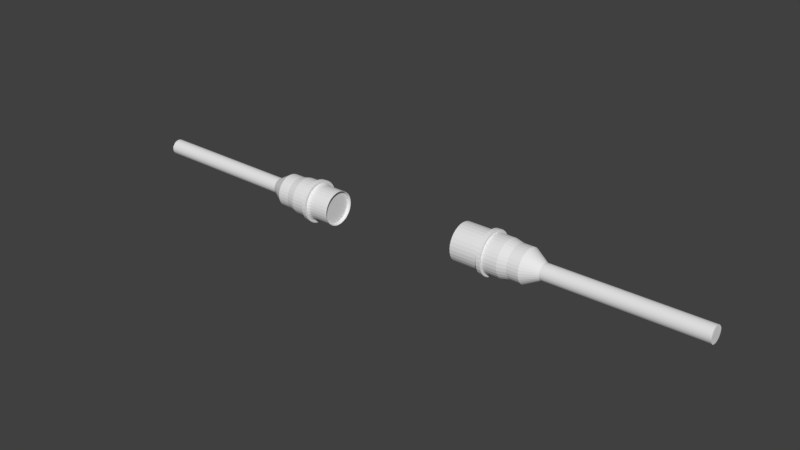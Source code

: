 # Source: powercord.blend  (saved by Blender 2.79.0; exported with 4.5.12 LTS)
import bpy
from mathutils import Matrix  # noqa: F401  (used for matrix-valued properties, if any)

bpy.ops.wm.read_factory_settings(use_empty=True)
scene = bpy.context.scene
scene.name = 'Scene'

# ---- collections
col_collection_1 = bpy.data.collections.new('Collection 1'); scene.collection.children.link(col_collection_1)

# ---- world
world_world = bpy.data.worlds.new('World'); scene.world = world_world
world_world.color = (0.05088, 0.05088, 0.05088)
world_world.use_sun_shadow = False
world_world.sun_shadow_jitter_overblur = 0.0
world_world.cycles.sampling_method = 'MANUAL'

# ---- meshes
me_cylinder_006 = bpy.data.meshes.new('Cylinder.006')
me_cylinder_006.from_pydata([(46.67, 15.09, 1.811), (27.81, 15.29, 1.698), (46.66, 14.97, 2.999), (27.8, 15.17, 2.929), (46.65, 14.62, 4.142), (27.79, 14.81, 4.113), (46.64, 14.06, 5.195), (27.78, 14.23, 5.204), (46.64, 13.3, 6.118), (27.77, 13.44, 6.16), (46.63, 12.38, 6.876), (27.77, 12.49, 6.945), (46.63, 11.32, 7.439), (27.76, 11.4, 7.528), (46.62, 10.18, 7.786), (27.76, 10.21, 7.888), (46.62, 8.993, 7.903), (27.76, 8.982, 8.009), (46.62, 7.805, 7.786), (27.76, 7.75, 7.888), (46.63, 6.662, 7.439), (27.76, 6.566, 7.528), (46.63, 5.608, 6.876), (27.77, 5.475, 6.945), (46.64, 4.685, 6.118), (27.77, 4.519, 6.16), (46.64, 3.927, 5.195), (27.78, 3.734, 5.204), (46.65, 3.364, 4.142), (27.79, 3.151, 4.113), (46.66, 3.018, 2.999), (27.8, 2.792, 2.929), (46.67, 2.901, 1.811), (27.81, 2.67, 1.698), (46.68, 3.018, 0.622), (27.82, 2.792, 0.4666), (46.69, 3.364, -0.5208), (27.83, 3.151, -0.7173), (46.7, 3.927, -1.574), (27.84, 3.734, -1.808), (46.71, 4.685, -2.497), (27.85, 4.519, -2.765), (46.71, 5.608, -3.255), (27.85, 5.475, -3.55), (46.72, 6.662, -3.818), (27.86, 6.566, -4.133), (46.72, 7.805, -4.165), (27.86, 7.75, -4.492), (46.72, 8.993, -4.282), (27.86, 8.982, -4.613), (46.72, 10.18, -4.165), (27.86, 10.21, -4.492), (46.72, 11.32, -3.818), (27.86, 11.4, -4.133), (46.71, 12.38, -3.255), (27.85, 12.49, -3.55), (46.71, 13.3, -2.497), (27.85, 13.44, -2.765), (46.7, 14.06, -1.574), (27.84, 14.23, -1.808), (46.69, 14.62, -0.5208), (27.83, 14.81, -0.7173), (46.68, 14.97, 0.622), (27.82, 15.17, 0.4666), (50.94, 15.09, 1.846), (50.93, 14.97, 3.034), (50.92, 14.62, 4.177), (50.91, 14.06, 5.23), (50.9, 13.3, 6.154), (50.9, 12.38, 6.911), (50.89, 11.32, 7.474), (50.89, 10.18, 7.821), (50.89, 8.993, 7.938), (50.89, 7.805, 7.821), (50.89, 6.662, 7.474), (50.9, 5.608, 6.911), (50.9, 4.685, 6.154), (50.91, 3.927, 5.23), (50.92, 3.364, 4.177), (50.93, 3.018, 3.034), (50.94, 2.901, 1.846), (50.95, 3.018, 0.6571), (50.96, 3.364, -0.4858), (50.96, 3.927, -1.539), (50.97, 4.685, -2.462), (50.98, 5.608, -3.22), (50.98, 6.662, -3.783), (50.99, 7.805, -4.13), (50.99, 8.993, -4.247), (50.99, 10.18, -4.13), (50.98, 11.32, -3.783), (50.98, 12.38, -3.22), (50.97, 13.3, -2.462), (50.96, 14.06, -1.539), (50.96, 14.62, -0.4858), (50.95, 14.97, 0.6571), (43.49, 15.81, 1.775), (37.85, 15.81, 1.738), (37.84, 15.68, 3.069), (43.48, 15.68, 3.106), (37.83, 15.29, 4.348), (43.47, 15.29, 4.385), (37.82, 14.66, 5.527), (43.46, 14.66, 5.564), (37.81, 13.82, 6.561), (43.45, 13.82, 6.598), (37.81, 12.78, 7.409), (43.45, 12.78, 7.446), (37.8, 11.6, 8.039), (43.44, 11.6, 8.076), (37.8, 10.32, 8.427), (43.44, 10.32, 8.464), (37.8, 8.993, 8.558), (43.44, 8.993, 8.595), (37.8, 7.663, 8.427), (43.44, 7.663, 8.464), (37.8, 6.383, 8.039), (43.44, 6.383, 8.076), (37.81, 5.204, 7.409), (43.45, 5.204, 7.446), (37.81, 4.171, 6.561), (43.45, 4.171, 6.598), (37.82, 3.322, 5.527), (43.46, 3.322, 5.564), (37.83, 2.692, 4.348), (43.47, 2.692, 4.385), (37.84, 2.304, 3.069), (43.48, 2.304, 3.106), (37.85, 2.173, 1.738), (43.49, 2.173, 1.775), (37.86, 2.304, 0.4077), (43.5, 2.304, 0.445), (37.88, 2.692, -0.8717), (43.51, 2.692, -0.8343), (37.88, 3.322, -2.051), (43.52, 3.322, -2.013), (37.89, 4.171, -3.084), (43.53, 4.171, -3.047), (37.9, 5.204, -3.932), (43.54, 5.204, -3.895), (37.91, 6.383, -4.563), (43.54, 6.383, -4.525), (37.91, 7.663, -4.951), (43.55, 7.663, -4.913), (37.91, 8.993, -5.082), (43.55, 8.993, -5.044), (37.91, 10.32, -4.951), (43.55, 10.32, -4.913), (37.91, 11.6, -4.563), (43.54, 11.6, -4.525), (37.9, 12.78, -3.932), (43.54, 12.78, -3.895), (37.89, 13.82, -3.084), (43.53, 13.82, -3.047), (37.88, 14.66, -2.051), (43.52, 14.66, -2.013), (37.88, 15.29, -0.8717), (43.51, 15.29, -0.8343), (37.86, 15.68, 0.4077), (43.5, 15.68, 0.445), (36.58, 15.81, 1.734), (36.56, 15.68, 3.064), (36.55, 15.29, 4.344), (36.54, 14.66, 5.523), (36.54, 13.82, 6.556), (36.53, 12.78, 7.404), (36.52, 11.6, 8.034), (36.52, 10.32, 8.423), (36.52, 8.993, 8.554), (36.52, 7.663, 8.423), (36.52, 6.383, 8.034), (36.53, 5.204, 7.404), (36.54, 4.171, 6.556), (36.54, 3.322, 5.523), (36.55, 2.692, 4.344), (36.56, 2.304, 3.064), (36.58, 2.173, 1.734), (36.59, 2.304, 0.4033), (36.6, 2.692, -0.8761), (36.61, 3.322, -2.055), (36.62, 4.171, -3.089), (36.62, 5.204, -3.937), (36.63, 6.383, -4.567), (36.63, 7.663, -4.955), (36.63, 8.993, -5.086), (36.63, 10.32, -4.955), (36.63, 11.6, -4.567), (36.62, 12.78, -3.937), (36.62, 13.82, -3.089), (36.61, 14.66, -2.055), (36.6, 15.29, -0.8761), (36.59, 15.68, 0.4033), (38.26, 15.81, 1.741), (38.25, 15.68, 3.072), (38.24, 15.29, 4.351), (38.23, 14.66, 5.53), (38.22, 13.82, 6.564), (38.21, 12.78, 7.412), (38.21, 11.6, 8.042), (38.21, 10.32, 8.43), (38.2, 8.993, 8.561), (38.21, 7.663, 8.43), (38.21, 6.383, 8.042), (38.21, 5.204, 7.412), (38.22, 4.171, 6.564), (38.23, 3.322, 5.53), (38.24, 2.692, 4.351), (38.25, 2.304, 3.072), (38.26, 2.173, 1.741), (38.27, 2.304, 0.411), (38.28, 2.692, -0.8684), (38.29, 3.322, -2.047), (38.3, 4.171, -3.081), (38.31, 5.204, -3.929), (38.31, 6.383, -4.559), (38.32, 7.663, -4.947), (38.32, 8.993, -5.078), (38.32, 10.32, -4.947), (38.31, 11.6, -4.559), (38.31, 12.78, -3.929), (38.3, 13.82, -3.081), (38.29, 14.66, -2.047), (38.28, 15.29, -0.8683), (38.27, 15.68, 0.411), (35.85, 15.3, 1.731), (35.84, 15.18, 2.962), (35.83, 14.82, 4.146), (35.83, 14.24, 5.237), (35.82, 13.46, 6.194), (35.81, 12.5, 6.978), (35.81, 11.41, 7.562), (35.8, 10.22, 7.921), (35.8, 8.993, 8.042), (35.8, 7.761, 7.921), (35.81, 6.578, 7.562), (35.81, 5.486, 6.978), (35.82, 4.53, 6.194), (35.83, 3.745, 5.237), (35.83, 3.162, 4.146), (35.84, 2.803, 2.962), (35.85, 2.682, 1.731), (35.86, 2.803, 0.4998), (35.87, 3.162, -0.684), (35.88, 3.745, -1.775), (35.89, 4.53, -2.731), (35.9, 5.486, -3.516), (35.9, 6.578, -4.1), (35.91, 7.761, -4.459), (35.91, 8.993, -4.58), (35.91, 10.22, -4.459), (35.9, 11.41, -4.1), (35.9, 12.5, -3.516), (35.89, 13.46, -2.731), (35.88, 14.24, -1.775), (35.87, 14.82, -0.684), (35.86, 15.18, 0.4999), (36.47, 16.66, 3.258), (37.93, 16.66, 3.263), (36.46, 16.21, 4.724), (37.92, 16.21, 4.729), (36.45, 15.49, 6.075), (37.91, 15.49, 6.08), (36.44, 14.52, 7.26), (37.9, 14.52, 7.265), (36.43, 13.34, 8.232), (37.89, 13.34, 8.237), (36.42, 11.98, 8.954), (37.89, 11.98, 8.959), (36.42, 10.52, 9.399), (37.88, 10.52, 9.404), (36.42, 8.993, 9.549), (37.88, 8.993, 9.554), (36.42, 7.468, 9.399), (37.88, 7.468, 9.404), (36.42, 6.002, 8.954), (37.89, 6.002, 8.959), (36.43, 4.651, 8.232), (37.89, 4.651, 8.237), (36.44, 3.467, 7.26), (37.9, 3.467, 7.265), (36.45, 2.495, 6.075), (37.91, 2.495, 6.08), (36.46, 1.773, 4.724), (37.92, 1.773, 4.729), (36.47, 1.328, 3.258), (37.93, 1.328, 3.263), (36.48, 1.178, 1.733), (37.95, 1.178, 1.738), (36.49, 1.328, 0.2087), (37.96, 1.328, 0.2138), (36.51, 1.773, -1.257), (37.97, 1.773, -1.252), (36.52, 2.495, -2.609), (37.98, 2.495, -2.603), (36.53, 3.467, -3.793), (37.99, 3.467, -3.788), (36.54, 4.651, -4.765), (38.0, 4.651, -4.76), (36.54, 6.002, -5.487), (38.01, 6.002, -5.482), (36.55, 7.468, -5.932), (38.01, 7.468, -5.927), (36.55, 8.993, -6.082), (38.01, 8.993, -6.077), (36.55, 10.52, -5.932), (38.01, 10.52, -5.927), (36.54, 11.98, -5.487), (38.01, 11.98, -5.482), (36.54, 13.34, -4.765), (38.0, 13.34, -4.76), (36.53, 14.52, -3.793), (37.99, 14.52, -3.788), (36.52, 15.49, -2.609), (37.98, 15.49, -2.603), (36.51, 16.21, -1.257), (37.97, 16.21, -1.252), (36.49, 16.66, 0.2088), (37.96, 16.66, 0.2138), (37.95, 16.81, 1.738), (36.48, 16.81, 1.733), (56.41, 11.92, 1.828), (56.4, 11.86, 2.398), (56.4, 11.69, 2.947), (56.39, 11.42, 3.452), (56.39, 11.06, 3.895), (56.39, 10.62, 4.259), (56.38, 10.11, 4.529), (56.38, 9.564, 4.695), (56.38, 8.993, 4.751), (56.38, 8.423, 4.695), (56.38, 7.874, 4.529), (56.39, 7.369, 4.259), (56.39, 6.926, 3.895), (56.39, 6.562, 3.452), (56.4, 6.292, 2.947), (56.4, 6.125, 2.398), (56.41, 6.069, 1.828), (56.41, 6.125, 1.257), (56.42, 6.292, 0.7087), (56.42, 6.562, 0.2031), (56.42, 6.926, -0.2399), (56.43, 7.369, -0.6036), (56.43, 7.874, -0.8737), (56.43, 8.423, -1.04), (56.43, 8.993, -1.096), (56.43, 9.564, -1.04), (56.43, 10.11, -0.8737), (56.43, 10.62, -0.6035), (56.42, 11.06, -0.2399), (56.42, 11.42, 0.2032), (56.42, 11.69, 0.7087), (56.41, 11.86, 1.257), (112.0, 11.92, 2.284), (112.0, 11.86, 2.854), (112.0, 11.69, 3.403), (111.9, 11.42, 3.908), (111.9, 11.06, 4.351), (111.9, 10.62, 4.715), (111.9, 10.11, 4.985), (111.9, 9.564, 5.152), (111.9, 8.993, 5.208), (111.9, 8.423, 5.152), (111.9, 7.874, 4.985), (111.9, 7.369, 4.715), (111.9, 6.926, 4.351), (111.9, 6.562, 3.908), (112.0, 6.292, 3.403), (112.0, 6.125, 2.854), (112.0, 6.069, 2.284), (112.0, 6.125, 1.713), (112.0, 6.292, 1.165), (112.0, 6.562, 0.6595), (112.0, 6.926, 0.2164), (112.0, 7.369, -0.1472), (112.0, 7.874, -0.4174), (112.0, 8.423, -0.5838), (112.0, 8.993, -0.64), (112.0, 9.564, -0.5838), (112.0, 10.11, -0.4174), (112.0, 10.62, -0.1472), (112.0, 11.06, 0.2164), (112.0, 11.42, 0.6595), (112.0, 11.69, 1.165), (112.0, 11.86, 1.714), (28.11, 14.98, 2.834), (28.12, 15.1, 1.652), (28.1, 14.64, 3.971), (28.1, 14.08, 5.019), (28.09, 13.32, 5.937), (28.08, 12.41, 6.691), (28.08, 11.36, 7.251), (28.07, 10.22, 7.596), (28.07, 9.039, 7.712), (28.07, 7.857, 7.596), (28.08, 6.72, 7.251), (28.08, 5.672, 6.691), (28.09, 4.754, 5.937), (28.1, 4.0, 5.019), (28.1, 3.44, 3.971), (28.11, 3.095, 2.834), (28.12, 2.979, 1.652), (28.13, 3.095, 0.4693), (28.14, 3.44, -0.6676), (28.15, 4.0, -1.715), (28.16, 4.754, -2.634), (28.16, 5.672, -3.388), (28.17, 6.72, -3.948), (28.17, 7.857, -4.292), (28.17, 9.039, -4.409), (28.17, 10.22, -4.292), (28.17, 11.36, -3.948), (28.16, 12.41, -3.388), (28.16, 13.32, -2.634), (28.15, 14.08, -1.715), (28.14, 14.64, -0.6676), (28.13, 14.98, 0.4693), (28.99, 14.98, 2.841), (29.0, 15.1, 1.659), (28.98, 14.64, 3.978), (28.97, 14.08, 5.026), (28.96, 13.32, 5.944), (28.96, 12.41, 6.698), (28.95, 11.36, 7.258), (28.95, 10.22, 7.603), (28.95, 9.039, 7.719), (28.95, 7.857, 7.603), (28.95, 6.72, 7.258), (28.96, 5.672, 6.698), (28.96, 4.754, 5.944), (28.97, 4.0, 5.026), (28.98, 3.44, 3.978), (28.99, 3.095, 2.841), (29.0, 2.979, 1.659), (29.01, 3.095, 0.4765), (29.02, 3.44, -0.6605), (29.03, 4.0, -1.708), (29.03, 4.754, -2.627), (29.04, 5.672, -3.38), (29.04, 6.72, -3.94), (29.05, 7.857, -4.285), (29.05, 9.039, -4.402), (29.05, 10.22, -4.285), (29.04, 11.36, -3.94), (29.04, 12.41, -3.38), (29.03, 13.32, -2.627), (29.03, 14.08, -1.708), (29.02, 14.64, -0.6604), (29.01, 14.98, 0.4765), (65.69, 8.423, -0.9641), (74.95, 8.423, -0.888), (84.21, 8.423, -0.8119), (93.47, 8.423, -0.7359), (102.7, 8.423, -0.6598), (102.7, 7.874, -0.4934), (93.47, 7.874, -0.5695), (84.21, 7.874, -0.6456), (74.95, 7.874, -0.7216), (65.69, 7.874, -0.7977), (65.64, 7.874, 4.605), (74.9, 7.874, 4.681), (84.16, 7.874, 4.757), (93.42, 7.874, 4.833), (102.7, 7.874, 4.909), (102.7, 8.423, 5.076), (93.42, 8.423, 5.0), (84.16, 8.423, 4.923), (74.9, 8.423, 4.847), (65.64, 8.423, 4.771), (65.69, 8.993, -1.02), (74.95, 8.993, -0.9442), (84.21, 8.993, -0.8681), (93.47, 8.993, -0.7921), (102.7, 8.993, -0.716), (65.65, 7.369, 4.335), (74.91, 7.369, 4.411), (84.16, 7.369, 4.487), (93.42, 7.369, 4.563), (102.7, 7.369, 4.639), (65.69, 9.564, -0.9641), (74.95, 9.564, -0.888), (84.21, 9.564, -0.8119), (93.47, 9.564, -0.7359), (102.7, 9.564, -0.6598), (65.65, 6.926, 3.971), (74.91, 6.926, 4.047), (84.17, 6.926, 4.123), (93.43, 6.926, 4.199), (102.7, 6.926, 4.275), (65.69, 10.11, -0.7977), (74.95, 10.11, -0.7216), (84.21, 10.11, -0.6456), (93.47, 10.11, -0.5695), (102.7, 10.11, -0.4934), (65.65, 6.562, 3.528), (74.91, 6.562, 3.604), (84.17, 6.562, 3.68), (93.43, 6.562, 3.756), (102.7, 6.562, 3.832), (65.69, 10.62, -0.5275), (74.95, 10.62, -0.4514), (84.2, 10.62, -0.3754), (93.46, 10.62, -0.2993), (102.7, 10.62, -0.2232), (65.66, 6.292, 3.023), (74.92, 6.292, 3.099), (84.18, 6.292, 3.175), (93.43, 6.292, 3.251), (102.7, 6.292, 3.327), (65.66, 11.86, 2.474), (74.92, 11.86, 2.55), (84.18, 11.86, 2.626), (93.44, 11.86, 2.702), (102.7, 11.86, 2.778), (102.7, 11.92, 2.208), (93.44, 11.92, 2.132), (84.18, 11.92, 2.056), (74.93, 11.92, 1.98), (65.67, 11.92, 1.904), (65.68, 11.06, -0.1639), (74.94, 11.06, -0.08779), (84.2, 11.06, -0.01174), (93.46, 11.06, 0.06432), (102.7, 11.06, 0.1404), (65.66, 6.125, 2.474), (74.92, 6.125, 2.55), (84.18, 6.125, 2.626), (93.44, 6.125, 2.702), (102.7, 6.125, 2.778), (65.66, 11.69, 3.023), (74.92, 11.69, 3.099), (84.18, 11.69, 3.175), (93.43, 11.69, 3.251), (102.7, 11.69, 3.327), (65.68, 11.42, 0.2792), (74.94, 11.42, 0.3553), (84.2, 11.42, 0.4313), (93.46, 11.42, 0.5074), (102.7, 11.42, 0.5835), (65.67, 6.069, 1.904), (74.93, 6.069, 1.98), (84.18, 6.069, 2.056), (93.44, 6.069, 2.132), (102.7, 6.069, 2.208), (65.65, 11.42, 3.528), (74.91, 11.42, 3.604), (84.17, 11.42, 3.68), (93.43, 11.42, 3.756), (102.7, 11.42, 3.832), (65.68, 11.69, 0.7847), (74.94, 11.69, 0.8608), (84.19, 11.69, 0.9368), (93.45, 11.69, 1.013), (102.7, 11.69, 1.089), (65.67, 6.125, 1.333), (74.93, 6.125, 1.409), (84.19, 6.125, 1.485), (93.45, 6.125, 1.561), (102.7, 6.125, 1.637), (65.65, 11.06, 3.971), (74.91, 11.06, 4.047), (84.17, 11.06, 4.123), (93.43, 11.06, 4.199), (102.7, 11.06, 4.275), (65.67, 11.86, 1.333), (74.93, 11.86, 1.409), (84.19, 11.86, 1.485), (93.45, 11.86, 1.561), (102.7, 11.86, 1.637), (65.68, 6.292, 0.7847), (74.94, 6.292, 0.8608), (84.19, 6.292, 0.9368), (93.45, 6.292, 1.013), (102.7, 6.292, 1.089), (65.65, 10.62, 4.335), (74.91, 10.62, 4.411), (84.16, 10.62, 4.487), (93.42, 10.62, 4.563), (102.7, 10.62, 4.639), (65.68, 6.562, 0.2792), (74.94, 6.562, 0.3553), (84.2, 6.562, 0.4313), (93.46, 6.562, 0.5074), (102.7, 6.562, 0.5834), (65.64, 10.11, 4.605), (74.9, 10.11, 4.681), (84.16, 10.11, 4.757), (93.42, 10.11, 4.833), (102.7, 10.11, 4.909), (65.68, 6.926, -0.1639), (74.94, 6.926, -0.0878), (84.2, 6.926, -0.01174), (93.46, 6.926, 0.06432), (102.7, 6.926, 0.1404), (65.64, 9.564, 4.771), (74.9, 9.564, 4.847), (84.16, 9.564, 4.923), (93.42, 9.564, 5.0), (102.7, 9.564, 5.076), (65.69, 7.369, -0.5275), (74.95, 7.369, -0.4514), (84.2, 7.369, -0.3754), (93.46, 7.369, -0.2993), (102.7, 7.369, -0.2233), (65.64, 8.993, 4.828), (74.9, 8.993, 4.904), (84.16, 8.993, 4.98), (93.42, 8.993, 5.056), (102.7, 8.993, 5.132)], [], [(224, 1, 3, 225), (225, 3, 5, 226), (226, 5, 7, 227), (227, 7, 9, 228), (228, 9, 11, 229), (229, 11, 13, 230), (230, 13, 15, 231), (231, 15, 17, 232), (232, 17, 19, 233), (233, 19, 21, 234), (234, 21, 23, 235), (235, 23, 25, 236), (236, 25, 27, 237), (237, 27, 29, 238), (238, 29, 31, 239), (239, 31, 33, 240), (240, 33, 35, 241), (241, 35, 37, 242), (242, 37, 39, 243), (243, 39, 41, 244), (244, 41, 43, 245), (245, 43, 45, 246), (246, 45, 47, 247), (247, 47, 49, 248), (248, 49, 51, 249), (249, 51, 53, 250), (250, 53, 55, 251), (251, 55, 57, 252), (252, 57, 59, 253), (253, 59, 61, 254), (11, 9, 388, 389), (254, 61, 63, 255), (255, 63, 1, 224), (26, 28, 78, 77), (75, 76, 332, 331), (44, 46, 87, 86), (0, 2, 65, 64), (62, 0, 64, 95), (18, 20, 74, 73), (36, 38, 83, 82), (54, 56, 92, 91), (10, 12, 70, 69), (28, 30, 79, 78), (46, 48, 88, 87), (2, 4, 66, 65), (20, 22, 75, 74), (38, 40, 84, 83), (56, 58, 93, 92), (12, 14, 71, 70), (30, 32, 80, 79), (48, 50, 89, 88), (4, 6, 67, 66), (22, 24, 76, 75), (40, 42, 85, 84), (58, 60, 94, 93), (14, 16, 72, 71), (32, 34, 81, 80), (50, 52, 90, 89), (6, 8, 68, 67), (24, 26, 77, 76), (42, 44, 86, 85), (60, 62, 95, 94), (16, 18, 73, 72), (34, 36, 82, 81), (52, 54, 91, 90), (8, 10, 69, 68), (62, 159, 96, 0), (223, 158, 97, 192), (60, 157, 159, 62), (222, 156, 158, 223), (58, 155, 157, 60), (221, 154, 156, 222), (56, 153, 155, 58), (220, 152, 154, 221), (54, 151, 153, 56), (219, 150, 152, 220), (52, 149, 151, 54), (218, 148, 150, 219), (50, 147, 149, 52), (217, 146, 148, 218), (48, 145, 147, 50), (216, 144, 146, 217), (46, 143, 145, 48), (215, 142, 144, 216), (44, 141, 143, 46), (214, 140, 142, 215), (42, 139, 141, 44), (213, 138, 140, 214), (40, 137, 139, 42), (212, 136, 138, 213), (38, 135, 137, 40), (211, 134, 136, 212), (36, 133, 135, 38), (210, 132, 134, 211), (34, 131, 133, 36), (209, 130, 132, 210), (32, 129, 131, 34), (208, 128, 130, 209), (30, 127, 129, 32), (207, 126, 128, 208), (28, 125, 127, 30), (206, 124, 126, 207), (26, 123, 125, 28), (205, 122, 124, 206), (24, 121, 123, 26), (204, 120, 122, 205), (22, 119, 121, 24), (203, 118, 120, 204), (20, 117, 119, 22), (202, 116, 118, 203), (18, 115, 117, 20), (201, 114, 116, 202), (16, 113, 115, 18), (200, 112, 114, 201), (14, 111, 113, 16), (199, 110, 112, 200), (12, 109, 111, 14), (198, 108, 110, 199), (10, 107, 109, 12), (197, 106, 108, 198), (8, 105, 107, 10), (196, 104, 106, 197), (6, 103, 105, 8), (195, 102, 104, 196), (4, 101, 103, 6), (194, 100, 102, 195), (2, 99, 101, 4), (193, 98, 100, 194), (0, 96, 99, 2), (192, 97, 98, 193), (186, 187, 308, 306), (160, 161, 256, 319), (187, 188, 310, 308), (161, 162, 258, 256), (140, 138, 297, 299), (114, 112, 271, 273), (188, 189, 312, 310), (162, 163, 260, 258), (189, 190, 314, 312), (163, 164, 262, 260), (142, 140, 299, 301), (116, 114, 273, 275), (190, 191, 316, 314), (164, 165, 264, 262), (191, 160, 319, 316), (165, 166, 266, 264), (144, 142, 301, 303), (118, 116, 275, 277), (166, 167, 268, 266), (167, 168, 270, 268), (146, 144, 303, 305), (120, 118, 277, 279), (168, 169, 272, 270), (169, 170, 274, 272), (148, 146, 305, 307), (122, 120, 279, 281), (170, 171, 276, 274), (171, 172, 278, 276), (150, 148, 307, 309), (124, 122, 281, 283), (98, 97, 318, 257), (172, 173, 280, 278), (96, 192, 193, 99), (99, 193, 194, 101), (101, 194, 195, 103), (103, 195, 196, 105), (105, 196, 197, 107), (107, 197, 198, 109), (109, 198, 199, 111), (111, 199, 200, 113), (113, 200, 201, 115), (115, 201, 202, 117), (117, 202, 203, 119), (119, 203, 204, 121), (121, 204, 205, 123), (123, 205, 206, 125), (125, 206, 207, 127), (127, 207, 208, 129), (129, 208, 209, 131), (131, 209, 210, 133), (133, 210, 211, 135), (135, 211, 212, 137), (137, 212, 213, 139), (139, 213, 214, 141), (141, 214, 215, 143), (143, 215, 216, 145), (145, 216, 217, 147), (147, 217, 218, 149), (149, 218, 219, 151), (151, 219, 220, 153), (153, 220, 221, 155), (155, 221, 222, 157), (157, 222, 223, 159), (159, 223, 192, 96), (191, 255, 224, 160), (190, 254, 255, 191), (189, 253, 254, 190), (188, 252, 253, 189), (187, 251, 252, 188), (186, 250, 251, 187), (185, 249, 250, 186), (184, 248, 249, 185), (183, 247, 248, 184), (182, 246, 247, 183), (181, 245, 246, 182), (180, 244, 245, 181), (179, 243, 244, 180), (178, 242, 243, 179), (177, 241, 242, 178), (176, 240, 241, 177), (175, 239, 240, 176), (174, 238, 239, 175), (173, 237, 238, 174), (172, 236, 237, 173), (171, 235, 236, 172), (170, 234, 235, 171), (169, 233, 234, 170), (168, 232, 233, 169), (167, 231, 232, 168), (166, 230, 231, 167), (165, 229, 230, 166), (164, 228, 229, 165), (163, 227, 228, 164), (162, 226, 227, 163), (161, 225, 226, 162), (160, 224, 225, 161), (317, 316, 319, 318), (315, 314, 316, 317), (313, 312, 314, 315), (311, 310, 312, 313), (309, 308, 310, 311), (307, 306, 308, 309), (305, 304, 306, 307), (303, 302, 304, 305), (301, 300, 302, 303), (299, 298, 300, 301), (297, 296, 298, 299), (295, 294, 296, 297), (293, 292, 294, 295), (291, 290, 292, 293), (289, 288, 290, 291), (287, 286, 288, 289), (285, 284, 286, 287), (283, 282, 284, 285), (281, 280, 282, 283), (279, 278, 280, 281), (277, 276, 278, 279), (275, 274, 276, 277), (273, 272, 274, 275), (271, 270, 272, 273), (269, 268, 270, 271), (267, 266, 268, 269), (265, 264, 266, 267), (263, 262, 264, 265), (261, 260, 262, 263), (259, 258, 260, 261), (257, 256, 258, 259), (318, 319, 256, 257), (112, 110, 269, 271), (138, 136, 295, 297), (185, 186, 306, 304), (184, 185, 304, 302), (110, 108, 267, 269), (136, 134, 293, 295), (183, 184, 302, 300), (182, 183, 300, 298), (108, 106, 265, 267), (134, 132, 291, 293), (97, 158, 317, 318), (181, 182, 298, 296), (180, 181, 296, 294), (106, 104, 263, 265), (132, 130, 289, 291), (158, 156, 315, 317), (179, 180, 294, 292), (178, 179, 292, 290), (104, 102, 261, 263), (130, 128, 287, 289), (156, 154, 313, 315), (177, 178, 290, 288), (176, 177, 288, 286), (102, 100, 259, 261), (128, 126, 285, 287), (154, 152, 311, 313), (175, 176, 286, 284), (174, 175, 284, 282), (100, 98, 257, 259), (126, 124, 283, 285), (152, 150, 309, 311), (173, 174, 282, 280), (453, 452, 375, 374), (89, 90, 346, 345), (76, 77, 333, 332), (90, 91, 347, 346), (77, 78, 334, 333), (64, 65, 321, 320), (91, 92, 348, 347), (78, 79, 335, 334), (65, 66, 322, 321), (92, 93, 349, 348), (79, 80, 336, 335), (66, 67, 323, 322), (93, 94, 350, 349), (80, 81, 337, 336), (67, 68, 324, 323), (94, 95, 351, 350), (81, 82, 338, 337), (68, 69, 325, 324), (95, 64, 320, 351), (82, 83, 339, 338), (69, 70, 326, 325), (83, 84, 340, 339), (70, 71, 327, 326), (84, 85, 341, 340), (71, 72, 328, 327), (85, 86, 342, 341), (72, 73, 329, 328), (86, 87, 343, 342), (73, 74, 330, 329), (87, 88, 344, 343), (74, 75, 331, 330), (88, 89, 345, 344), (352, 353, 354, 355, 356, 357, 358, 359, 360, 361, 362, 363, 364, 365, 366, 367, 368, 369, 370, 371, 372, 373, 374, 375, 376, 377, 378, 379, 380, 381, 382, 383), (463, 462, 362, 361), (452, 472, 376, 375), (462, 477, 363, 362), (472, 482, 377, 376), (477, 487, 364, 363), (482, 492, 378, 377), (487, 497, 365, 364), (492, 502, 379, 378), (497, 507, 366, 365), (513, 512, 353, 352), (502, 522, 380, 379), (507, 527, 367, 366), (512, 532, 354, 353), (522, 537, 381, 380), (527, 542, 368, 367), (532, 547, 355, 354), (537, 552, 382, 381), (542, 557, 369, 368), (547, 562, 356, 355), (552, 567, 383, 382), (557, 572, 370, 369), (562, 577, 357, 356), (567, 513, 352, 383), (572, 582, 371, 370), (577, 587, 358, 357), (582, 592, 372, 371), (587, 597, 359, 358), (592, 602, 373, 372), (597, 607, 360, 359), (602, 453, 374, 373), (607, 463, 361, 360), (392, 391, 423, 424), (29, 27, 397, 398), (47, 45, 406, 407), (3, 1, 385, 384), (1, 63, 415, 385), (21, 19, 393, 394), (39, 37, 402, 403), (57, 55, 411, 412), (13, 11, 389, 390), (31, 29, 398, 399), (49, 47, 407, 408), (5, 3, 384, 386), (23, 21, 394, 395), (41, 39, 403, 404), (59, 57, 412, 413), (15, 13, 390, 391), (33, 31, 399, 400), (51, 49, 408, 409), (7, 5, 386, 387), (25, 23, 395, 396), (43, 41, 404, 405), (61, 59, 413, 414), (17, 15, 391, 392), (35, 33, 400, 401), (53, 51, 409, 410), (9, 7, 387, 388), (27, 25, 396, 397), (45, 43, 405, 406), (63, 61, 414, 415), (19, 17, 392, 393), (37, 35, 401, 402), (55, 53, 410, 411), (416, 417, 447, 446, 445, 444, 443, 442, 441, 440, 439, 438, 437, 436, 435, 434, 433, 432, 431, 430, 429, 428, 427, 426, 425, 424, 423, 422, 421, 420, 419, 418), (406, 405, 437, 438), (393, 392, 424, 425), (407, 406, 438, 439), (394, 393, 425, 426), (408, 407, 439, 440), (395, 394, 426, 427), (409, 408, 440, 441), (396, 395, 427, 428), (410, 409, 441, 442), (397, 396, 428, 429), (411, 410, 442, 443), (398, 397, 429, 430), (384, 385, 417, 416), (412, 411, 443, 444), (399, 398, 430, 431), (386, 384, 416, 418), (413, 412, 444, 445), (400, 399, 431, 432), (387, 386, 418, 419), (414, 413, 445, 446), (401, 400, 432, 433), (388, 387, 419, 420), (415, 414, 446, 447), (402, 401, 433, 434), (389, 388, 420, 421), (385, 415, 447, 417), (403, 402, 434, 435), (390, 389, 421, 422), (404, 403, 435, 436), (391, 390, 422, 423), (405, 404, 436, 437), (328, 329, 467, 603), (603, 467, 466, 604), (604, 466, 465, 605), (605, 465, 464, 606), (606, 464, 463, 607), (341, 342, 457, 598), (598, 457, 456, 599), (599, 456, 455, 600), (600, 455, 454, 601), (601, 454, 453, 602), (327, 328, 603, 593), (593, 603, 604, 594), (594, 604, 605, 595), (595, 605, 606, 596), (596, 606, 607, 597), (340, 341, 598, 588), (588, 598, 599, 589), (589, 599, 600, 590), (590, 600, 601, 591), (591, 601, 602, 592), (326, 327, 593, 583), (583, 593, 594, 584), (584, 594, 595, 585), (585, 595, 596, 586), (586, 596, 597, 587), (339, 340, 588, 578), (578, 588, 589, 579), (579, 589, 590, 580), (580, 590, 591, 581), (581, 591, 592, 582), (325, 326, 583, 573), (573, 583, 584, 574), (574, 584, 585, 575), (575, 585, 586, 576), (576, 586, 587, 577), (338, 339, 578, 568), (568, 578, 579, 569), (569, 579, 580, 570), (570, 580, 581, 571), (571, 581, 582, 572), (351, 320, 517, 563), (563, 517, 516, 564), (564, 516, 515, 565), (565, 515, 514, 566), (566, 514, 513, 567), (324, 325, 573, 558), (558, 573, 574, 559), (559, 574, 575, 560), (560, 575, 576, 561), (561, 576, 577, 562), (337, 338, 568, 553), (553, 568, 569, 554), (554, 569, 570, 555), (555, 570, 571, 556), (556, 571, 572, 557), (350, 351, 563, 548), (548, 563, 564, 549), (549, 564, 565, 550), (550, 565, 566, 551), (551, 566, 567, 552), (323, 324, 558, 543), (543, 558, 559, 544), (544, 559, 560, 545), (545, 560, 561, 546), (546, 561, 562, 547), (336, 337, 553, 538), (538, 553, 554, 539), (539, 554, 555, 540), (540, 555, 556, 541), (541, 556, 557, 542), (349, 350, 548, 533), (533, 548, 549, 534), (534, 549, 550, 535), (535, 550, 551, 536), (536, 551, 552, 537), (322, 323, 543, 528), (528, 543, 544, 529), (529, 544, 545, 530), (530, 545, 546, 531), (531, 546, 547, 532), (335, 336, 538, 523), (523, 538, 539, 524), (524, 539, 540, 525), (525, 540, 541, 526), (526, 541, 542, 527), (348, 349, 533, 518), (518, 533, 534, 519), (519, 534, 535, 520), (520, 535, 536, 521), (521, 536, 537, 522), (321, 322, 528, 508), (508, 528, 529, 509), (509, 529, 530, 510), (510, 530, 531, 511), (511, 531, 532, 512), (334, 335, 523, 503), (503, 523, 524, 504), (504, 524, 525, 505), (505, 525, 526, 506), (506, 526, 527, 507), (347, 348, 518, 498), (498, 518, 519, 499), (499, 519, 520, 500), (500, 520, 521, 501), (501, 521, 522, 502), (320, 321, 508, 517), (517, 508, 509, 516), (516, 509, 510, 515), (515, 510, 511, 514), (514, 511, 512, 513), (333, 334, 503, 493), (493, 503, 504, 494), (494, 504, 505, 495), (495, 505, 506, 496), (496, 506, 507, 497), (346, 347, 498, 488), (488, 498, 499, 489), (489, 499, 500, 490), (490, 500, 501, 491), (491, 501, 502, 492), (332, 333, 493, 483), (483, 493, 494, 484), (484, 494, 495, 485), (485, 495, 496, 486), (486, 496, 497, 487), (345, 346, 488, 478), (478, 488, 489, 479), (479, 489, 490, 480), (480, 490, 491, 481), (481, 491, 492, 482), (331, 332, 483, 473), (473, 483, 484, 474), (474, 484, 485, 475), (475, 485, 486, 476), (476, 486, 487, 477), (344, 345, 478, 468), (468, 478, 479, 469), (469, 479, 480, 470), (470, 480, 481, 471), (471, 481, 482, 472), (330, 331, 473, 458), (458, 473, 474, 459), (459, 474, 475, 460), (460, 475, 476, 461), (461, 476, 477, 462), (343, 344, 468, 448), (448, 468, 469, 449), (449, 469, 470, 450), (450, 470, 471, 451), (451, 471, 472, 452), (329, 330, 458, 467), (467, 458, 459, 466), (466, 459, 460, 465), (465, 460, 461, 464), (464, 461, 462, 463), (342, 343, 448, 457), (457, 448, 449, 456), (456, 449, 450, 455), (455, 450, 451, 454), (454, 451, 452, 453)])
me_cylinder_006.use_remesh_preserve_volume = False
me_cylinder_006.use_remesh_preserve_attributes = False
me_cylinder_006.use_mirror_vertex_groups = False
me_cylinder_006.update()
me_cylinder_005 = bpy.data.meshes.new('Cylinder.005')
me_cylinder_005.from_pydata([(36.61, 12.74, 2.889), (26.58, 12.74, 3.066), (36.62, 12.73, 3.043), (26.58, 12.73, 3.219), (36.62, 12.68, 3.19), (26.59, 12.68, 3.367), (36.63, 12.61, 3.326), (26.59, 12.61, 3.503), (36.63, 12.51, 3.446), (26.59, 12.51, 3.622), (36.63, 12.39, 3.543), (26.6, 12.39, 3.72), (36.63, 12.26, 3.616), (26.6, 12.26, 3.793), (36.64, 12.11, 3.661), (26.6, 12.11, 3.837), (36.64, 11.96, 3.676), (26.6, 11.96, 3.852), (36.64, 11.8, 3.661), (26.6, 11.8, 3.837), (36.63, 11.66, 3.616), (26.6, 11.66, 3.793), (36.63, 11.52, 3.543), (26.6, 11.52, 3.72), (36.63, 11.4, 3.446), (26.59, 11.4, 3.622), (36.63, 11.3, 3.326), (26.59, 11.3, 3.503), (36.62, 11.23, 3.19), (26.59, 11.23, 3.367), (36.62, 11.19, 3.043), (26.58, 11.19, 3.219), (36.61, 11.17, 2.889), (26.58, 11.17, 3.066), (36.61, 11.19, 2.736), (26.57, 11.19, 2.913), (36.61, 11.23, 2.588), (26.57, 11.23, 2.765), (36.6, 11.3, 2.453), (26.56, 11.3, 2.629), (36.6, 11.4, 2.333), (26.56, 11.4, 2.51), (36.6, 11.52, 2.236), (26.56, 11.52, 2.412), (36.59, 11.66, 2.163), (26.56, 11.66, 2.339), (36.59, 11.8, 2.118), (26.56, 11.8, 2.295), (36.59, 11.96, 2.103), (26.56, 11.96, 2.28), (36.59, 12.11, 2.118), (26.56, 12.11, 2.295), (36.59, 12.26, 2.163), (26.56, 12.26, 2.339), (36.6, 12.39, 2.236), (26.56, 12.39, 2.412), (36.6, 12.51, 2.333), (26.56, 12.51, 2.51), (36.6, 12.61, 2.453), (26.56, 12.61, 2.629), (36.61, 12.68, 2.588), (26.57, 12.68, 2.765), (36.61, 12.73, 2.736), (26.57, 12.73, 2.913), (36.61, 6.486, 3.032), (26.58, 6.486, 3.208), (36.62, 6.471, 3.185), (26.58, 6.471, 3.362), (36.62, 6.426, 3.333), (26.59, 6.426, 3.509), (36.63, 6.354, 3.469), (26.59, 6.354, 3.645), (36.63, 6.256, 3.588), (26.59, 6.256, 3.764), (36.63, 6.137, 3.686), (26.6, 6.137, 3.862), (36.63, 6.001, 3.758), (26.6, 6.001, 3.935), (36.64, 5.853, 3.803), (26.6, 5.853, 3.98), (36.64, 5.7, 3.818), (26.6, 5.7, 3.995), (36.64, 5.546, 3.803), (26.6, 5.546, 3.98), (36.63, 5.398, 3.758), (26.6, 5.398, 3.935), (36.63, 5.262, 3.686), (26.6, 5.262, 3.862), (36.63, 5.143, 3.588), (26.59, 5.143, 3.764), (36.63, 5.045, 3.469), (26.59, 5.045, 3.645), (36.62, 4.973, 3.333), (26.59, 4.973, 3.509), (36.62, 4.928, 3.185), (26.58, 4.928, 3.362), (36.61, 4.913, 3.032), (26.58, 4.913, 3.208), (36.61, 4.928, 2.878), (26.57, 4.928, 3.055), (36.61, 4.973, 2.731), (26.57, 4.973, 2.907), (36.6, 5.045, 2.595), (26.56, 5.045, 2.771), (36.6, 5.143, 2.476), (26.56, 5.143, 2.652), (36.6, 5.262, 2.378), (26.56, 5.262, 2.554), (36.59, 5.398, 2.305), (26.56, 5.398, 2.482), (36.59, 5.546, 2.26), (26.56, 5.546, 2.437), (36.59, 5.7, 2.245), (26.56, 5.7, 2.422), (36.59, 5.853, 2.26), (26.56, 5.853, 2.437), (36.59, 6.001, 2.305), (26.56, 6.001, 2.482), (36.6, 6.137, 2.378), (26.56, 6.137, 2.554), (36.6, 6.256, 2.476), (26.56, 6.256, 2.652), (36.6, 6.354, 2.595), (26.56, 6.354, 2.771), (36.61, 6.426, 2.731), (26.57, 6.426, 2.907), (36.61, 6.471, 2.878), (26.57, 6.471, 3.055), (36.61, 9.663, -2.231), (26.58, 9.663, -2.054), (36.62, 9.647, -2.077), (26.58, 9.647, -1.901), (36.62, 9.603, -1.93), (26.59, 9.603, -1.753), (36.63, 9.53, -1.794), (26.59, 9.53, -1.617), (36.63, 9.432, -1.675), (26.59, 9.432, -1.498), (36.63, 9.313, -1.577), (26.6, 9.313, -1.4), (36.63, 9.177, -1.504), (26.6, 9.177, -1.327), (36.64, 9.029, -1.459), (26.6, 9.029, -1.283), (36.64, 8.876, -1.444), (26.6, 8.876, -1.268), (36.64, 8.722, -1.459), (26.6, 8.722, -1.283), (36.63, 8.575, -1.504), (26.6, 8.575, -1.327), (36.63, 8.439, -1.577), (26.6, 8.439, -1.4), (36.63, 8.32, -1.675), (26.59, 8.32, -1.498), (36.63, 8.222, -1.794), (26.59, 8.222, -1.617), (36.62, 8.149, -1.93), (26.59, 8.149, -1.753), (36.62, 8.104, -2.077), (26.58, 8.104, -1.901), (36.61, 8.089, -2.231), (26.58, 8.089, -2.054), (36.61, 8.104, -2.384), (26.57, 8.104, -2.207), (36.61, 8.149, -2.532), (26.57, 8.149, -2.355), (36.6, 8.222, -2.668), (26.56, 8.222, -2.491), (36.6, 8.32, -2.787), (26.56, 8.32, -2.61), (36.6, 8.439, -2.885), (26.56, 8.439, -2.708), (36.59, 8.575, -2.957), (26.56, 8.575, -2.781), (36.59, 8.722, -3.002), (26.56, 8.722, -2.825), (36.59, 8.876, -3.017), (26.56, 8.876, -2.84), (36.59, 9.029, -3.002), (26.56, 9.029, -2.825), (36.59, 9.177, -2.957), (26.56, 9.177, -2.781), (36.6, 9.313, -2.885), (26.56, 9.313, -2.708), (36.6, 9.432, -2.787), (26.56, 9.432, -2.61), (36.6, 9.53, -2.668), (26.56, 9.53, -2.491), (36.61, 9.603, -2.532), (26.57, 9.603, -2.355), (36.61, 9.647, -2.384), (26.57, 9.647, -2.207), (46.67, 15.09, 1.811), (25.7, 15.81, 1.696), (46.66, 14.97, 2.999), (25.69, 15.68, 3.027), (46.65, 14.62, 4.142), (25.68, 15.29, 4.306), (46.64, 14.06, 5.195), (25.67, 14.66, 5.485), (46.64, 13.3, 6.118), (25.66, 13.82, 6.519), (46.63, 12.38, 6.876), (25.65, 12.78, 7.367), (46.63, 11.32, 7.439), (25.65, 11.6, 7.997), (46.62, 10.18, 7.786), (25.64, 10.32, 8.385), (46.62, 8.993, 7.903), (25.64, 8.993, 8.516), (46.62, 7.805, 7.786), (25.64, 7.663, 8.385), (46.63, 6.662, 7.439), (25.65, 6.383, 7.997), (46.63, 5.608, 6.876), (25.65, 5.204, 7.367), (46.64, 4.685, 6.118), (25.66, 4.171, 6.519), (46.64, 3.927, 5.195), (25.67, 3.322, 5.485), (46.65, 3.364, 4.142), (25.68, 2.692, 4.306), (46.66, 3.018, 2.999), (25.69, 2.304, 3.027), (46.67, 2.901, 1.811), (25.7, 2.173, 1.696), (46.68, 3.018, 0.622), (25.71, 2.304, 0.366), (46.69, 3.364, -0.5208), (25.72, 2.692, -0.9134), (46.7, 3.927, -1.574), (25.73, 3.322, -2.092), (46.71, 4.685, -2.497), (25.74, 4.171, -3.126), (46.71, 5.608, -3.255), (25.75, 5.204, -3.974), (46.72, 6.662, -3.818), (25.75, 6.383, -4.604), (46.72, 7.805, -4.165), (25.75, 7.663, -4.992), (46.72, 8.993, -4.282), (25.76, 8.993, -5.123), (46.72, 10.18, -4.165), (25.75, 10.32, -4.992), (46.72, 11.32, -3.818), (25.75, 11.6, -4.604), (46.71, 12.38, -3.255), (25.75, 12.78, -3.974), (46.71, 13.3, -2.497), (25.74, 13.82, -3.126), (46.7, 14.06, -1.574), (25.73, 14.66, -2.092), (46.69, 14.62, -0.5208), (25.72, 15.29, -0.9134), (46.68, 14.97, 0.622), (25.71, 15.68, 0.366), (50.94, 15.09, 1.846), (50.93, 14.97, 3.034), (50.92, 14.62, 4.177), (50.91, 14.06, 5.23), (50.9, 13.3, 6.154), (50.9, 12.38, 6.911), (50.89, 11.32, 7.474), (50.89, 10.18, 7.821), (50.89, 8.993, 7.938), (50.89, 7.805, 7.821), (50.89, 6.662, 7.474), (50.9, 5.608, 6.911), (50.9, 4.685, 6.154), (50.91, 3.927, 5.23), (50.92, 3.364, 4.177), (50.93, 3.018, 3.034), (50.94, 2.901, 1.846), (50.95, 3.018, 0.6571), (50.96, 3.364, -0.4858), (50.96, 3.927, -1.539), (50.97, 4.685, -2.462), (50.98, 5.608, -3.22), (50.98, 6.662, -3.783), (50.99, 7.805, -4.13), (50.99, 8.993, -4.247), (50.99, 10.18, -4.13), (50.98, 11.32, -3.783), (50.98, 12.38, -3.22), (50.97, 13.3, -2.462), (50.96, 14.06, -1.539), (50.96, 14.62, -0.4858), (50.95, 14.97, 0.6571), (43.49, 15.81, 1.775), (37.85, 15.81, 1.738), (37.84, 15.68, 3.069), (43.48, 15.68, 3.106), (37.83, 15.29, 4.348), (43.47, 15.29, 4.385), (37.82, 14.66, 5.527), (43.46, 14.66, 5.564), (37.81, 13.82, 6.561), (43.45, 13.82, 6.598), (37.81, 12.78, 7.409), (43.45, 12.78, 7.446), (37.8, 11.6, 8.039), (43.44, 11.6, 8.076), (37.8, 10.32, 8.427), (43.44, 10.32, 8.464), (37.8, 8.993, 8.558), (43.44, 8.993, 8.595), (37.8, 7.663, 8.427), (43.44, 7.663, 8.464), (37.8, 6.383, 8.039), (43.44, 6.383, 8.076), (37.81, 5.204, 7.409), (43.45, 5.204, 7.446), (37.81, 4.171, 6.561), (43.45, 4.171, 6.598), (37.82, 3.322, 5.527), (43.46, 3.322, 5.564), (37.83, 2.692, 4.348), (43.47, 2.692, 4.385), (37.84, 2.304, 3.069), (43.48, 2.304, 3.106), (37.85, 2.173, 1.738), (43.49, 2.173, 1.775), (37.86, 2.304, 0.4077), (43.5, 2.304, 0.445), (37.88, 2.692, -0.8717), (43.51, 2.692, -0.8343), (37.88, 3.322, -2.051), (43.52, 3.322, -2.013), (37.89, 4.171, -3.084), (43.53, 4.171, -3.047), (37.9, 5.204, -3.932), (43.54, 5.204, -3.895), (37.91, 6.383, -4.563), (43.54, 6.383, -4.525), (37.91, 7.663, -4.951), (43.55, 7.663, -4.913), (37.91, 8.993, -5.082), (43.55, 8.993, -5.044), (37.91, 10.32, -4.951), (43.55, 10.32, -4.913), (37.91, 11.6, -4.563), (43.54, 11.6, -4.525), (37.9, 12.78, -3.932), (43.54, 12.78, -3.895), (37.89, 13.82, -3.084), (43.53, 13.82, -3.047), (37.88, 14.66, -2.051), (43.52, 14.66, -2.013), (37.88, 15.29, -0.8717), (43.51, 15.29, -0.8343), (37.86, 15.68, 0.4077), (43.5, 15.68, 0.445), (36.58, 15.81, 1.734), (36.56, 15.68, 3.064), (36.55, 15.29, 4.344), (36.54, 14.66, 5.523), (36.54, 13.82, 6.556), (36.53, 12.78, 7.404), (36.52, 11.6, 8.034), (36.52, 10.32, 8.423), (36.52, 8.993, 8.554), (36.52, 7.663, 8.423), (36.52, 6.383, 8.034), (36.53, 5.204, 7.404), (36.54, 4.171, 6.556), (36.54, 3.322, 5.523), (36.55, 2.692, 4.344), (36.56, 2.304, 3.064), (36.58, 2.173, 1.734), (36.59, 2.304, 0.4033), (36.6, 2.692, -0.8761), (36.61, 3.322, -2.055), (36.62, 4.171, -3.089), (36.62, 5.204, -3.937), (36.63, 6.383, -4.567), (36.63, 7.663, -4.955), (36.63, 8.993, -5.086), (36.63, 10.32, -4.955), (36.63, 11.6, -4.567), (36.62, 12.78, -3.937), (36.62, 13.82, -3.089), (36.61, 14.66, -2.055), (36.6, 15.29, -0.8761), (36.59, 15.68, 0.4033), (38.26, 15.81, 1.741), (38.25, 15.68, 3.072), (38.24, 15.29, 4.351), (38.23, 14.66, 5.53), (38.22, 13.82, 6.564), (38.21, 12.78, 7.412), (38.21, 11.6, 8.042), (38.21, 10.32, 8.43), (38.2, 8.993, 8.561), (38.21, 7.663, 8.43), (38.21, 6.383, 8.042), (38.21, 5.204, 7.412), (38.22, 4.171, 6.564), (38.23, 3.322, 5.53), (38.24, 2.692, 4.351), (38.25, 2.304, 3.072), (38.26, 2.173, 1.741), (38.27, 2.304, 0.411), (38.28, 2.692, -0.8684), (38.29, 3.322, -2.047), (38.3, 4.171, -3.081), (38.31, 5.204, -3.929), (38.31, 6.383, -4.559), (38.32, 7.663, -4.947), (38.32, 8.993, -5.078), (38.32, 10.32, -4.947), (38.31, 11.6, -4.559), (38.31, 12.78, -3.929), (38.3, 13.82, -3.081), (38.29, 14.66, -2.047), (38.28, 15.29, -0.8683), (38.27, 15.68, 0.411), (36.18, 15.81, 1.732), (36.17, 15.68, 3.063), (36.16, 15.29, 4.342), (36.15, 14.66, 5.521), (36.14, 13.82, 6.555), (36.13, 12.78, 7.403), (36.13, 11.6, 8.033), (36.12, 10.32, 8.421), (36.12, 8.993, 8.552), (36.12, 7.663, 8.421), (36.13, 6.383, 8.033), (36.13, 5.204, 7.403), (36.14, 4.171, 6.555), (36.15, 3.322, 5.521), (36.16, 2.692, 4.342), (36.17, 2.304, 3.063), (36.18, 2.173, 1.732), (36.19, 2.304, 0.4019), (36.2, 2.692, -0.8774), (36.21, 3.322, -2.057), (36.22, 4.171, -3.09), (36.23, 5.204, -3.938), (36.23, 6.383, -4.568), (36.23, 7.663, -4.956), (36.23, 8.993, -5.087), (36.23, 10.32, -4.956), (36.23, 11.6, -4.568), (36.23, 12.78, -3.938), (36.22, 13.82, -3.09), (36.21, 14.66, -2.056), (36.2, 15.29, -0.8774), (36.19, 15.68, 0.4019), (36.47, 16.66, 3.258), (37.93, 16.66, 3.263), (36.46, 16.21, 4.724), (37.92, 16.21, 4.729), (36.45, 15.49, 6.075), (37.91, 15.49, 6.08), (36.44, 14.52, 7.26), (37.9, 14.52, 7.265), (36.43, 13.34, 8.232), (37.89, 13.34, 8.237), (36.42, 11.98, 8.954), (37.89, 11.98, 8.959), (36.42, 10.52, 9.399), (37.88, 10.52, 9.404), (36.42, 8.993, 9.549), (37.88, 8.993, 9.554), (36.42, 7.468, 9.399), (37.88, 7.468, 9.404), (36.42, 6.002, 8.954), (37.89, 6.002, 8.959), (36.43, 4.651, 8.232), (37.89, 4.651, 8.237), (36.44, 3.467, 7.26), (37.9, 3.467, 7.265), (36.45, 2.495, 6.075), (37.91, 2.495, 6.08), (36.46, 1.773, 4.724), (37.92, 1.773, 4.729), (36.47, 1.328, 3.258), (37.93, 1.328, 3.263), (36.48, 1.178, 1.733), (37.95, 1.178, 1.738), (36.49, 1.328, 0.2087), (37.96, 1.328, 0.2138), (36.51, 1.773, -1.257), (37.97, 1.773, -1.252), (36.52, 2.495, -2.609), (37.98, 2.495, -2.603), (36.53, 3.467, -3.793), (37.99, 3.467, -3.788), (36.54, 4.651, -4.765), (38.0, 4.651, -4.76), (36.54, 6.002, -5.487), (38.01, 6.002, -5.482), (36.55, 7.468, -5.932), (38.01, 7.468, -5.927), (36.55, 8.993, -6.082), (38.01, 8.993, -6.077), (36.55, 10.52, -5.932), (38.01, 10.52, -5.927), (36.54, 11.98, -5.487), (38.01, 11.98, -5.482), (36.54, 13.34, -4.765), (38.0, 13.34, -4.76), (36.53, 14.52, -3.793), (37.99, 14.52, -3.788), (36.52, 15.49, -2.609), (37.98, 15.49, -2.603), (36.51, 16.21, -1.257), (37.97, 16.21, -1.252), (36.49, 16.66, 0.2088), (37.96, 16.66, 0.2138), (37.95, 16.81, 1.738), (36.48, 16.81, 1.733), (56.41, 11.92, 1.828), (56.4, 11.86, 2.398), (56.4, 11.69, 2.947), (56.39, 11.42, 3.452), (56.39, 11.06, 3.895), (56.39, 10.62, 4.259), (56.38, 10.11, 4.529), (56.38, 9.564, 4.695), (56.38, 8.993, 4.751), (56.38, 8.423, 4.695), (56.38, 7.874, 4.529), (56.39, 7.369, 4.259), (56.39, 6.926, 3.895), (56.39, 6.562, 3.452), (56.4, 6.292, 2.947), (56.4, 6.125, 2.398), (56.41, 6.069, 1.828), (56.41, 6.125, 1.257), (56.42, 6.292, 0.7087), (56.42, 6.562, 0.2031), (56.42, 6.926, -0.2399), (56.43, 7.369, -0.6036), (56.43, 7.874, -0.8737), (56.43, 8.423, -1.04), (56.43, 8.993, -1.096), (56.43, 9.564, -1.04), (56.43, 10.11, -0.8737), (56.43, 10.62, -0.6035), (56.42, 11.06, -0.2399), (56.42, 11.42, 0.2032), (56.42, 11.69, 0.7087), (56.41, 11.86, 1.257), (112.0, 11.92, 2.284), (112.0, 11.86, 2.854), (112.0, 11.69, 3.403), (111.9, 11.42, 3.908), (111.9, 11.06, 4.351), (111.9, 10.62, 4.715), (111.9, 10.11, 4.985), (111.9, 9.564, 5.152), (111.9, 8.993, 5.208), (111.9, 8.423, 5.152), (111.9, 7.874, 4.985), (111.9, 7.369, 4.715), (111.9, 6.926, 4.351), (111.9, 6.562, 3.908), (112.0, 6.292, 3.403), (112.0, 6.125, 2.854), (112.0, 6.069, 2.284), (112.0, 6.125, 1.713), (112.0, 6.292, 1.165), (112.0, 6.562, 0.6595), (112.0, 6.926, 0.2164), (112.0, 7.369, -0.1472), (112.0, 7.874, -0.4174), (112.0, 8.423, -0.5838), (112.0, 8.993, -0.64), (112.0, 9.564, -0.5838), (112.0, 10.11, -0.4174), (112.0, 10.62, -0.1472), (112.0, 11.06, 0.2164), (112.0, 11.42, 0.6595), (112.0, 11.69, 1.165), (112.0, 11.86, 1.714), (34.92, 15.28, 2.902), (34.93, 15.4, 1.652), (34.91, 14.92, 4.105), (34.9, 14.32, 5.213), (34.89, 13.53, 6.185), (34.89, 12.56, 6.982), (34.88, 11.45, 7.575), (34.88, 10.24, 7.94), (34.88, 8.993, 8.063), (34.88, 7.742, 7.94), (34.88, 6.54, 7.575), (34.89, 5.431, 6.982), (34.89, 4.46, 6.185), (34.9, 3.662, 5.213), (34.91, 3.07, 4.105), (34.92, 2.705, 2.902), (34.93, 2.582, 1.652), (34.94, 2.705, 0.4008), (34.95, 3.07, -0.8019), (34.96, 3.662, -1.91), (34.97, 4.46, -2.882), (34.97, 5.431, -3.679), (34.98, 6.54, -4.272), (34.98, 7.742, -4.636), (34.98, 8.993, -4.76), (34.98, 10.24, -4.636), (34.98, 11.45, -4.272), (34.97, 12.56, -3.679), (34.97, 13.53, -2.882), (34.96, 14.32, -1.91), (34.95, 14.92, -0.8018), (34.94, 15.28, 0.4009), (74.4, 8.423, -0.8957), (74.4, 7.874, -0.7294), (74.35, 7.874, 4.673), (74.35, 8.423, 4.84), (74.4, 8.993, -0.9519), (74.35, 7.369, 4.403), (74.4, 9.564, -0.8957), (74.36, 6.926, 4.039), (74.4, 10.11, -0.7294), (74.36, 6.562, 3.596), (74.39, 10.62, -0.4592), (74.36, 6.292, 3.091), (74.37, 11.86, 2.542), (74.37, 11.92, 1.972), (74.39, 11.06, -0.09553), (74.37, 6.125, 2.542), (74.36, 11.69, 3.091), (74.39, 11.42, 0.3475), (74.37, 6.069, 1.972), (74.36, 11.42, 3.596), (74.38, 11.69, 0.8531), (74.38, 6.125, 1.402), (74.36, 11.06, 4.039), (74.38, 11.86, 1.402), (74.38, 6.292, 0.853), (74.35, 10.62, 4.403), (74.39, 6.562, 0.3475), (74.35, 10.11, 4.673), (74.39, 6.926, -0.09553), (74.35, 9.564, 4.84), (74.39, 7.369, -0.4592), (74.35, 8.993, 4.896), (82.62, 8.423, -0.8275), (92.02, 8.423, -0.7495), (101.4, 8.423, -0.6715), (82.58, 7.874, 4.742), (91.97, 7.874, 4.82), (101.4, 7.874, 4.898), (82.62, 8.993, -0.8836), (92.02, 8.993, -0.8057), (101.4, 8.993, -0.7277), (82.58, 7.369, 4.471), (91.98, 7.369, 4.549), (101.4, 7.369, 4.627), (82.62, 9.564, -0.8275), (92.02, 9.564, -0.7495), (101.4, 9.564, -0.6715), (82.58, 6.926, 4.108), (91.98, 6.926, 4.186), (101.4, 6.926, 4.264), (82.62, 10.11, -0.6611), (92.02, 10.11, -0.5831), (101.4, 10.11, -0.5051), (82.59, 6.562, 3.665), (91.98, 6.562, 3.743), (101.4, 6.562, 3.821), (82.62, 10.62, -0.3909), (92.02, 10.62, -0.3129), (101.4, 10.62, -0.2349), (82.59, 6.292, 3.159), (91.99, 6.292, 3.237), (101.4, 6.292, 3.315), (82.6, 11.86, 2.611), (91.99, 11.86, 2.689), (101.4, 11.86, 2.767), (82.62, 11.06, -0.02725), (92.01, 11.06, 0.05073), (101.4, 11.06, 0.1287), (82.6, 6.125, 2.611), (91.99, 6.125, 2.689), (101.4, 6.125, 2.767), (82.59, 11.69, 3.159), (91.99, 11.69, 3.237), (101.4, 11.69, 3.315), (82.61, 11.42, 0.4158), (92.01, 11.42, 0.4938), (101.4, 11.42, 0.5718), (82.6, 6.069, 2.04), (92.0, 6.069, 2.118), (101.4, 6.069, 2.196), (82.59, 11.42, 3.665), (91.98, 11.42, 3.743), (101.4, 11.42, 3.821), (82.61, 11.69, 0.9213), (92.01, 11.69, 0.9993), (101.4, 11.69, 1.077), (82.6, 6.125, 1.47), (92.0, 6.125, 1.548), (101.4, 6.125, 1.626), (82.58, 11.06, 4.108), (91.98, 11.06, 4.186), (101.4, 11.06, 4.264), (82.6, 11.86, 1.47), (92.0, 11.86, 1.548), (101.4, 11.86, 1.626), (82.61, 6.292, 0.9213), (92.01, 6.292, 0.9993), (101.4, 6.292, 1.077), (82.58, 10.62, 4.471), (91.98, 10.62, 4.549), (101.4, 10.62, 4.627), (82.61, 6.562, 0.4158), (92.01, 6.562, 0.4938), (101.4, 6.562, 0.5718), (82.58, 10.11, 4.742), (91.97, 10.11, 4.82), (101.4, 10.11, 4.898), (82.62, 6.926, -0.02726), (92.01, 6.926, 0.05073), (101.4, 6.926, 0.1287), (82.58, 9.564, 4.908), (91.97, 9.564, 4.986), (101.4, 9.564, 5.064), (82.62, 7.369, -0.3909), (92.02, 7.369, -0.3129), (101.4, 7.369, -0.2349), (82.58, 8.993, 4.964), (91.97, 8.993, 5.042), (101.4, 8.993, 5.12), (101.4, 7.874, -0.5051), (92.02, 7.874, -0.5831), (82.62, 7.874, -0.6611), (101.4, 8.423, 5.064), (91.97, 8.423, 4.986), (82.58, 8.423, 4.908), (101.4, 11.92, 2.196), (92.0, 11.92, 2.118), (82.6, 11.92, 2.04), (68.41, 7.874, -0.7775), (62.42, 7.874, -0.8256), (68.36, 8.423, 4.792), (62.37, 8.423, 4.743), (68.38, 11.92, 1.924), (62.4, 11.92, 1.876), (62.42, 8.423, -0.992), (68.41, 8.423, -0.9439), (62.37, 7.874, 4.577), (68.36, 7.874, 4.625), (62.42, 8.993, -1.048), (68.41, 8.993, -1.0), (62.38, 7.369, 4.307), (68.36, 7.369, 4.355), (62.42, 9.564, -0.992), (68.41, 9.564, -0.9439), (62.38, 6.926, 3.943), (68.37, 6.926, 3.991), (62.42, 10.11, -0.8256), (68.41, 10.11, -0.7775), (62.38, 6.562, 3.5), (68.37, 6.562, 3.548), (62.42, 10.62, -0.5554), (68.4, 10.62, -0.5073), (62.39, 6.292, 2.995), (68.38, 6.292, 3.043), (62.39, 11.86, 2.446), (68.38, 11.86, 2.494), (62.41, 11.06, -0.1918), (68.4, 11.06, -0.1437), (62.39, 6.125, 2.446), (68.38, 6.125, 2.494), (62.39, 11.69, 2.995), (68.38, 11.69, 3.043), (62.41, 11.42, 0.2513), (68.4, 11.42, 0.2994), (62.4, 6.069, 1.876), (68.38, 6.069, 1.924), (62.38, 11.42, 3.5), (68.37, 11.42, 3.548), (62.4, 11.69, 0.7568), (68.39, 11.69, 0.8049), (62.4, 6.125, 1.305), (68.39, 6.125, 1.353), (62.38, 11.06, 3.943), (68.37, 11.06, 3.991), (62.4, 11.86, 1.305), (68.39, 11.86, 1.353), (62.4, 6.292, 0.7568), (68.39, 6.292, 0.8049), (62.38, 10.62, 4.307), (68.36, 10.62, 4.355), (62.41, 6.562, 0.2513), (68.4, 6.562, 0.2994), (62.37, 10.11, 4.577), (68.36, 10.11, 4.625), (62.41, 6.926, -0.1918), (68.4, 6.926, -0.1437), (62.37, 9.564, 4.743), (68.36, 9.564, 4.792), (62.42, 7.369, -0.5554), (68.4, 7.369, -0.5073), (62.37, 8.993, 4.8), (68.36, 8.993, 4.848)], [], [(0, 1, 3, 2), (2, 3, 5, 4), (4, 5, 7, 6), (6, 7, 9, 8), (8, 9, 11, 10), (10, 11, 13, 12), (12, 13, 15, 14), (14, 15, 17, 16), (16, 17, 19, 18), (18, 19, 21, 20), (20, 21, 23, 22), (22, 23, 25, 24), (24, 25, 27, 26), (26, 27, 29, 28), (28, 29, 31, 30), (30, 31, 33, 32), (32, 33, 35, 34), (34, 35, 37, 36), (36, 37, 39, 38), (38, 39, 41, 40), (40, 41, 43, 42), (42, 43, 45, 44), (44, 45, 47, 46), (46, 47, 49, 48), (48, 49, 51, 50), (50, 51, 53, 52), (52, 53, 55, 54), (54, 55, 57, 56), (56, 57, 59, 58), (58, 59, 61, 60), (3, 1, 63, 61, 59, 57, 55, 53, 51, 49, 47, 45, 43, 41, 39, 37, 35, 33, 31, 29, 27, 25, 23, 21, 19, 17, 15, 13, 11, 9, 7, 5), (60, 61, 63, 62), (62, 63, 1, 0), (0, 2, 4, 6, 8, 10, 12, 14, 16, 18, 20, 22, 24, 26, 28, 30, 32, 34, 36, 38, 40, 42, 44, 46, 48, 50, 52, 54, 56, 58, 60, 62), (64, 65, 67, 66), (66, 67, 69, 68), (68, 69, 71, 70), (70, 71, 73, 72), (72, 73, 75, 74), (74, 75, 77, 76), (76, 77, 79, 78), (78, 79, 81, 80), (80, 81, 83, 82), (82, 83, 85, 84), (84, 85, 87, 86), (86, 87, 89, 88), (88, 89, 91, 90), (90, 91, 93, 92), (92, 93, 95, 94), (94, 95, 97, 96), (96, 97, 99, 98), (98, 99, 101, 100), (100, 101, 103, 102), (102, 103, 105, 104), (104, 105, 107, 106), (106, 107, 109, 108), (108, 109, 111, 110), (110, 111, 113, 112), (112, 113, 115, 114), (114, 115, 117, 116), (116, 117, 119, 118), (118, 119, 121, 120), (120, 121, 123, 122), (122, 123, 125, 124), (67, 65, 127, 125, 123, 121, 119, 117, 115, 113, 111, 109, 107, 105, 103, 101, 99, 97, 95, 93, 91, 89, 87, 85, 83, 81, 79, 77, 75, 73, 71, 69), (124, 125, 127, 126), (126, 127, 65, 64), (64, 66, 68, 70, 72, 74, 76, 78, 80, 82, 84, 86, 88, 90, 92, 94, 96, 98, 100, 102, 104, 106, 108, 110, 112, 114, 116, 118, 120, 122, 124, 126), (128, 129, 131, 130), (130, 131, 133, 132), (132, 133, 135, 134), (134, 135, 137, 136), (136, 137, 139, 138), (138, 139, 141, 140), (140, 141, 143, 142), (142, 143, 145, 144), (144, 145, 147, 146), (146, 147, 149, 148), (148, 149, 151, 150), (150, 151, 153, 152), (152, 153, 155, 154), (154, 155, 157, 156), (156, 157, 159, 158), (158, 159, 161, 160), (160, 161, 163, 162), (162, 163, 165, 164), (164, 165, 167, 166), (166, 167, 169, 168), (168, 169, 171, 170), (170, 171, 173, 172), (172, 173, 175, 174), (174, 175, 177, 176), (176, 177, 179, 178), (178, 179, 181, 180), (180, 181, 183, 182), (182, 183, 185, 184), (184, 185, 187, 186), (186, 187, 189, 188), (131, 129, 191, 189, 187, 185, 183, 181, 179, 177, 175, 173, 171, 169, 167, 165, 163, 161, 159, 157, 155, 153, 151, 149, 147, 145, 143, 141, 139, 137, 135, 133), (188, 189, 191, 190), (190, 191, 129, 128), (128, 130, 132, 134, 136, 138, 140, 142, 144, 146, 148, 150, 152, 154, 156, 158, 160, 162, 164, 166, 168, 170, 172, 174, 176, 178, 180, 182, 184, 186, 188, 190), (416, 193, 195, 417), (417, 195, 197, 418), (418, 197, 199, 419), (419, 199, 201, 420), (420, 201, 203, 421), (421, 203, 205, 422), (422, 205, 207, 423), (423, 207, 209, 424), (424, 209, 211, 425), (425, 211, 213, 426), (426, 213, 215, 427), (427, 215, 217, 428), (428, 217, 219, 429), (429, 219, 221, 430), (430, 221, 223, 431), (431, 223, 225, 432), (432, 225, 227, 433), (433, 227, 229, 434), (434, 229, 231, 435), (435, 231, 233, 436), (436, 233, 235, 437), (437, 235, 237, 438), (438, 237, 239, 439), (439, 239, 241, 440), (440, 241, 243, 441), (441, 243, 245, 442), (442, 245, 247, 443), (443, 247, 249, 444), (444, 249, 251, 445), (445, 251, 253, 446), (203, 201, 580, 581), (446, 253, 255, 447), (447, 255, 193, 416), (218, 220, 270, 269), (267, 268, 524, 523), (236, 238, 279, 278), (192, 194, 257, 256), (254, 192, 256, 287), (210, 212, 266, 265), (228, 230, 275, 274), (246, 248, 284, 283), (202, 204, 262, 261), (220, 222, 271, 270), (238, 240, 280, 279), (194, 196, 258, 257), (212, 214, 267, 266), (230, 232, 276, 275), (248, 250, 285, 284), (204, 206, 263, 262), (222, 224, 272, 271), (240, 242, 281, 280), (196, 198, 259, 258), (214, 216, 268, 267), (232, 234, 277, 276), (250, 252, 286, 285), (206, 208, 264, 263), (224, 226, 273, 272), (242, 244, 282, 281), (198, 200, 260, 259), (216, 218, 269, 268), (234, 236, 278, 277), (252, 254, 287, 286), (208, 210, 265, 264), (226, 228, 274, 273), (244, 246, 283, 282), (200, 202, 261, 260), (254, 351, 288, 192), (415, 350, 289, 384), (252, 349, 351, 254), (414, 348, 350, 415), (250, 347, 349, 252), (413, 346, 348, 414), (248, 345, 347, 250), (412, 344, 346, 413), (246, 343, 345, 248), (411, 342, 344, 412), (244, 341, 343, 246), (410, 340, 342, 411), (242, 339, 341, 244), (409, 338, 340, 410), (240, 337, 339, 242), (408, 336, 338, 409), (238, 335, 337, 240), (407, 334, 336, 408), (236, 333, 335, 238), (406, 332, 334, 407), (234, 331, 333, 236), (405, 330, 332, 406), (232, 329, 331, 234), (404, 328, 330, 405), (230, 327, 329, 232), (403, 326, 328, 404), (228, 325, 327, 230), (402, 324, 326, 403), (226, 323, 325, 228), (401, 322, 324, 402), (224, 321, 323, 226), (400, 320, 322, 401), (222, 319, 321, 224), (399, 318, 320, 400), (220, 317, 319, 222), (398, 316, 318, 399), (218, 315, 317, 220), (397, 314, 316, 398), (216, 313, 315, 218), (396, 312, 314, 397), (214, 311, 313, 216), (395, 310, 312, 396), (212, 309, 311, 214), (394, 308, 310, 395), (210, 307, 309, 212), (393, 306, 308, 394), (208, 305, 307, 210), (392, 304, 306, 393), (206, 303, 305, 208), (391, 302, 304, 392), (204, 301, 303, 206), (390, 300, 302, 391), (202, 299, 301, 204), (389, 298, 300, 390), (200, 297, 299, 202), (388, 296, 298, 389), (198, 295, 297, 200), (387, 294, 296, 388), (196, 293, 295, 198), (386, 292, 294, 387), (194, 291, 293, 196), (385, 290, 292, 386), (192, 288, 291, 194), (384, 289, 290, 385), (378, 379, 500, 498), (352, 353, 448, 511), (379, 380, 502, 500), (353, 354, 450, 448), (332, 330, 489, 491), (306, 304, 463, 465), (380, 381, 504, 502), (354, 355, 452, 450), (381, 382, 506, 504), (355, 356, 454, 452), (334, 332, 491, 493), (308, 306, 465, 467), (382, 383, 508, 506), (356, 357, 456, 454), (383, 352, 511, 508), (357, 358, 458, 456), (336, 334, 493, 495), (310, 308, 467, 469), (358, 359, 460, 458), (359, 360, 462, 460), (338, 336, 495, 497), (312, 310, 469, 471), (360, 361, 464, 462), (361, 362, 466, 464), (340, 338, 497, 499), (314, 312, 471, 473), (362, 363, 468, 466), (363, 364, 470, 468), (342, 340, 499, 501), (316, 314, 473, 475), (290, 289, 510, 449), (364, 365, 472, 470), (288, 384, 385, 291), (291, 385, 386, 293), (293, 386, 387, 295), (295, 387, 388, 297), (297, 388, 389, 299), (299, 389, 390, 301), (301, 390, 391, 303), (303, 391, 392, 305), (305, 392, 393, 307), (307, 393, 394, 309), (309, 394, 395, 311), (311, 395, 396, 313), (313, 396, 397, 315), (315, 397, 398, 317), (317, 398, 399, 319), (319, 399, 400, 321), (321, 400, 401, 323), (323, 401, 402, 325), (325, 402, 403, 327), (327, 403, 404, 329), (329, 404, 405, 331), (331, 405, 406, 333), (333, 406, 407, 335), (335, 407, 408, 337), (337, 408, 409, 339), (339, 409, 410, 341), (341, 410, 411, 343), (343, 411, 412, 345), (345, 412, 413, 347), (347, 413, 414, 349), (349, 414, 415, 351), (351, 415, 384, 288), (383, 447, 416, 352), (382, 446, 447, 383), (381, 445, 446, 382), (380, 444, 445, 381), (379, 443, 444, 380), (378, 442, 443, 379), (377, 441, 442, 378), (376, 440, 441, 377), (375, 439, 440, 376), (374, 438, 439, 375), (373, 437, 438, 374), (372, 436, 437, 373), (371, 435, 436, 372), (370, 434, 435, 371), (369, 433, 434, 370), (368, 432, 433, 369), (367, 431, 432, 368), (366, 430, 431, 367), (365, 429, 430, 366), (364, 428, 429, 365), (363, 427, 428, 364), (362, 426, 427, 363), (361, 425, 426, 362), (360, 424, 425, 361), (359, 423, 424, 360), (358, 422, 423, 359), (357, 421, 422, 358), (356, 420, 421, 357), (355, 419, 420, 356), (354, 418, 419, 355), (353, 417, 418, 354), (352, 416, 417, 353), (509, 508, 511, 510), (507, 506, 508, 509), (505, 504, 506, 507), (503, 502, 504, 505), (501, 500, 502, 503), (499, 498, 500, 501), (497, 496, 498, 499), (495, 494, 496, 497), (493, 492, 494, 495), (491, 490, 492, 493), (489, 488, 490, 491), (487, 486, 488, 489), (485, 484, 486, 487), (483, 482, 484, 485), (481, 480, 482, 483), (479, 478, 480, 481), (477, 476, 478, 479), (475, 474, 476, 477), (473, 472, 474, 475), (471, 470, 472, 473), (469, 468, 470, 471), (467, 466, 468, 469), (465, 464, 466, 467), (463, 462, 464, 465), (461, 460, 462, 463), (459, 458, 460, 461), (457, 456, 458, 459), (455, 454, 456, 457), (453, 452, 454, 455), (451, 450, 452, 453), (449, 448, 450, 451), (510, 511, 448, 449), (304, 302, 461, 463), (330, 328, 487, 489), (377, 378, 498, 496), (376, 377, 496, 494), (302, 300, 459, 461), (328, 326, 485, 487), (375, 376, 494, 492), (374, 375, 492, 490), (300, 298, 457, 459), (326, 324, 483, 485), (289, 350, 509, 510), (373, 374, 490, 488), (372, 373, 488, 486), (298, 296, 455, 457), (324, 322, 481, 483), (350, 348, 507, 509), (371, 372, 486, 484), (370, 371, 484, 482), (296, 294, 453, 455), (322, 320, 479, 481), (348, 346, 505, 507), (369, 370, 482, 480), (368, 369, 480, 478), (294, 292, 451, 453), (320, 318, 477, 479), (346, 344, 503, 505), (367, 368, 478, 476), (366, 367, 476, 474), (292, 290, 449, 451), (318, 316, 475, 477), (344, 342, 501, 503), (365, 366, 474, 472), (727, 642, 567, 566), (281, 282, 538, 537), (268, 269, 525, 524), (282, 283, 539, 538), (269, 270, 526, 525), (256, 257, 513, 512), (283, 284, 540, 539), (270, 271, 527, 526), (257, 258, 514, 513), (284, 285, 541, 540), (271, 272, 528, 527), (258, 259, 515, 514), (285, 286, 542, 541), (272, 273, 529, 528), (259, 260, 516, 515), (286, 287, 543, 542), (273, 274, 530, 529), (260, 261, 517, 516), (287, 256, 512, 543), (274, 275, 531, 530), (261, 262, 518, 517), (275, 276, 532, 531), (262, 263, 519, 518), (276, 277, 533, 532), (263, 264, 520, 519), (277, 278, 534, 533), (264, 265, 521, 520), (278, 279, 535, 534), (265, 266, 522, 521), (279, 280, 536, 535), (266, 267, 523, 522), (280, 281, 537, 536), (544, 545, 546, 547, 548, 549, 550, 551, 552, 553, 554, 555, 556, 557, 558, 559, 560, 561, 562, 563, 564, 565, 566, 567, 568, 569, 570, 571, 572, 573, 574, 575), (730, 645, 554, 553), (642, 648, 568, 567), (645, 651, 555, 554), (648, 654, 569, 568), (651, 657, 556, 555), (654, 660, 570, 569), (657, 663, 557, 556), (660, 666, 571, 570), (663, 669, 558, 557), (733, 672, 545, 544), (666, 675, 572, 571), (669, 678, 559, 558), (672, 681, 546, 545), (675, 684, 573, 572), (678, 687, 560, 559), (681, 690, 547, 546), (684, 693, 574, 573), (687, 696, 561, 560), (690, 699, 548, 547), (693, 702, 575, 574), (696, 705, 562, 561), (699, 708, 549, 548), (702, 733, 544, 575), (705, 711, 563, 562), (708, 714, 550, 549), (711, 717, 564, 563), (714, 720, 551, 550), (717, 723, 565, 564), (720, 726, 552, 551), (723, 727, 566, 565), (726, 730, 553, 552), (576, 577, 607, 606, 605, 604, 603, 602, 601, 600, 599, 598, 597, 596, 595, 594, 593, 592, 591, 590, 589, 588, 587, 586, 585, 584, 583, 582, 581, 580, 579, 578), (221, 219, 589, 590), (239, 237, 598, 599), (195, 193, 577, 576), (193, 255, 607, 577), (213, 211, 585, 586), (231, 229, 594, 595), (249, 247, 603, 604), (205, 203, 581, 582), (223, 221, 590, 591), (241, 239, 599, 600), (197, 195, 576, 578), (215, 213, 586, 587), (233, 231, 595, 596), (251, 249, 604, 605), (207, 205, 582, 583), (225, 223, 591, 592), (243, 241, 600, 601), (199, 197, 578, 579), (217, 215, 587, 588), (235, 233, 596, 597), (253, 251, 605, 606), (209, 207, 583, 584), (227, 225, 592, 593), (245, 243, 601, 602), (201, 199, 579, 580), (219, 217, 588, 589), (237, 235, 597, 598), (255, 253, 606, 607), (211, 209, 584, 585), (229, 227, 593, 594), (247, 245, 602, 603), (799, 738, 611, 639), (797, 736, 609, 638), (795, 799, 639, 637), (793, 797, 638, 636), (791, 795, 637, 635), (789, 793, 636, 634), (787, 791, 635, 633), (785, 789, 634, 632), (783, 740, 621, 631), (781, 787, 633, 630), (779, 785, 632, 629), (777, 783, 631, 628), (775, 781, 630, 627), (773, 779, 629, 626), (771, 777, 628, 625), (769, 775, 627, 624), (767, 773, 626, 623), (765, 771, 625, 622), (763, 769, 624, 620), (761, 767, 623, 619), (759, 765, 622, 618), (740, 763, 620, 621), (757, 761, 619, 617), (755, 759, 618, 616), (753, 757, 617, 615), (751, 755, 616, 614), (749, 753, 615, 613), (747, 751, 614, 612), (745, 749, 613, 610), (743, 747, 612, 608), (738, 745, 610, 611), (736, 743, 608, 609), (639, 611, 732, 724), (724, 732, 731, 725), (725, 731, 730, 726), (638, 609, 729, 721), (721, 729, 728, 722), (722, 728, 727, 723), (637, 639, 724, 718), (718, 724, 725, 719), (719, 725, 726, 720), (636, 638, 721, 715), (715, 721, 722, 716), (716, 722, 723, 717), (635, 637, 718, 712), (712, 718, 719, 713), (713, 719, 720, 714), (634, 636, 715, 709), (709, 715, 716, 710), (710, 716, 717, 711), (633, 635, 712, 706), (706, 712, 713, 707), (707, 713, 714, 708), (632, 634, 709, 703), (703, 709, 710, 704), (704, 710, 711, 705), (631, 621, 735, 700), (700, 735, 734, 701), (701, 734, 733, 702), (630, 633, 706, 697), (697, 706, 707, 698), (698, 707, 708, 699), (629, 632, 703, 694), (694, 703, 704, 695), (695, 704, 705, 696), (628, 631, 700, 691), (691, 700, 701, 692), (692, 701, 702, 693), (627, 630, 697, 688), (688, 697, 698, 689), (689, 698, 699, 690), (626, 629, 694, 685), (685, 694, 695, 686), (686, 695, 696, 687), (625, 628, 691, 682), (682, 691, 692, 683), (683, 692, 693, 684), (624, 627, 688, 679), (679, 688, 689, 680), (680, 689, 690, 681), (623, 626, 685, 676), (676, 685, 686, 677), (677, 686, 687, 678), (622, 625, 682, 673), (673, 682, 683, 674), (674, 683, 684, 675), (620, 624, 679, 670), (670, 679, 680, 671), (671, 680, 681, 672), (619, 623, 676, 667), (667, 676, 677, 668), (668, 677, 678, 669), (618, 622, 673, 664), (664, 673, 674, 665), (665, 674, 675, 666), (621, 620, 670, 735), (735, 670, 671, 734), (734, 671, 672, 733), (617, 619, 667, 661), (661, 667, 668, 662), (662, 668, 669, 663), (616, 618, 664, 658), (658, 664, 665, 659), (659, 665, 666, 660), (615, 617, 661, 655), (655, 661, 662, 656), (656, 662, 663, 657), (614, 616, 658, 652), (652, 658, 659, 653), (653, 659, 660, 654), (613, 615, 655, 649), (649, 655, 656, 650), (650, 656, 657, 651), (612, 614, 652, 646), (646, 652, 653, 647), (647, 653, 654, 648), (610, 613, 649, 643), (643, 649, 650, 644), (644, 650, 651, 645), (608, 612, 646, 640), (640, 646, 647, 641), (641, 647, 648, 642), (611, 610, 643, 732), (732, 643, 644, 731), (731, 644, 645, 730), (609, 608, 640, 729), (729, 640, 641, 728), (728, 641, 642, 727), (534, 535, 742, 737), (737, 742, 743, 736), (521, 522, 744, 739), (739, 744, 745, 738), (535, 536, 746, 742), (742, 746, 747, 743), (522, 523, 748, 744), (744, 748, 749, 745), (536, 537, 750, 746), (746, 750, 751, 747), (523, 524, 752, 748), (748, 752, 753, 749), (537, 538, 754, 750), (750, 754, 755, 751), (524, 525, 756, 752), (752, 756, 757, 753), (538, 539, 758, 754), (754, 758, 759, 755), (525, 526, 760, 756), (756, 760, 761, 757), (512, 513, 762, 741), (741, 762, 763, 740), (539, 540, 764, 758), (758, 764, 765, 759), (526, 527, 766, 760), (760, 766, 767, 761), (513, 514, 768, 762), (762, 768, 769, 763), (540, 541, 770, 764), (764, 770, 771, 765), (527, 528, 772, 766), (766, 772, 773, 767), (514, 515, 774, 768), (768, 774, 775, 769), (541, 542, 776, 770), (770, 776, 777, 771), (528, 529, 778, 772), (772, 778, 779, 773), (515, 516, 780, 774), (774, 780, 781, 775), (542, 543, 782, 776), (776, 782, 783, 777), (529, 530, 784, 778), (778, 784, 785, 779), (516, 517, 786, 780), (780, 786, 787, 781), (543, 512, 741, 782), (782, 741, 740, 783), (530, 531, 788, 784), (784, 788, 789, 785), (517, 518, 790, 786), (786, 790, 791, 787), (531, 532, 792, 788), (788, 792, 793, 789), (518, 519, 794, 790), (790, 794, 795, 791), (532, 533, 796, 792), (792, 796, 797, 793), (519, 520, 798, 794), (794, 798, 799, 795), (533, 534, 737, 796), (796, 737, 736, 797), (520, 521, 739, 798), (798, 739, 738, 799)])
me_cylinder_005.use_remesh_preserve_volume = False
me_cylinder_005.use_remesh_preserve_attributes = False
me_cylinder_005.use_mirror_vertex_groups = False
me_cylinder_005.update()
arm_armature_001 = bpy.data.armatures.new('Armature.001')  # bones are not reproduced
arm_armature = bpy.data.armatures.new('Armature')  # bones are not reproduced

# ---- objects
ob_armature_001 = bpy.data.objects.new('Armature.001', arm_armature_001)
ob_cylinder_000 = bpy.data.objects.new('Cylinder.000', me_cylinder_006)
ob_armature = bpy.data.objects.new('Armature', arm_armature)
ob_cylinder_003 = bpy.data.objects.new('Cylinder.003', me_cylinder_005)

# ---- transforms, parenting, visibility, modifiers, constraints
ob_armature_001.location = (-1.486, 0.8782, -0.5209)
ob_armature_001.rotation_euler = (3.754e-06, -1.536, -3.886e-06)
ob_armature_001.show_in_front = True
ob_armature_001.lineart.crease_threshold = 0.0
ob_cylinder_000.parent = ob_armature_001
ob_cylinder_000.matrix_parent_inverse = Matrix(((0.03455, -1.343e-07, 0.9994, 0.5719), (1.788e-07, 1.0, 1.285e-07, -0.8782), (-0.9994, 1.297e-07, 0.03455, -1.467), (0.0, 0.0, 0.0, 1.0)))
ob_cylinder_000.location = (0.5172, 0.7474, -0.5612)
ob_cylinder_000.rotation_euler = (4.032e-10, 1.192e-07, -3.135)
ob_cylinder_000.scale = (0.0684, 0.0684, 0.0684)
ob_cylinder_000.lineart.crease_threshold = 0.0
_vg = ob_cylinder_000.vertex_groups.new(name='Bone')
for _i, _w in zip([0, 1, 2, 3, 4, 5, 6, 7, 8, 9, 10, 11, 12, 13, 14, 15, 16, 17, 18, 19, 20, 21, 22, 23, 24, 25, 26, 27, 28, 29, 30, 31, 32, 33, 34, 35, 36, 37, 38, 39, 40, 41, 42, 43, 44, 45, 46, 47, 48, 49, 50, 51, 52, 53, 54, 55, 56, 57, 58, 59, 60, 61, 62, 63, 64, 65, 66, 67, 68, 69, 70, 71, 72, 73, 74, 75, 76, 77, 78, 79, 80, 81, 82, 83, 84, 85, 86, 87, 88, 89, 90, 91, 92, 93, 94, 95, 96, 97, 98, 99, 100, 101, 102, 103, 104, 105, 106, 107, 108, 109, 110, 111, 112, 113, 114, 115, 116, 117, 118, 119, 120, 121, 122, 123, 124, 125, 126, 127, 128, 129, 130, 131, 132, 133, 134, 135, 136, 137, 138, 139, 140, 141, 142, 143, 144, 145, 146, 147, 148, 149, 150, 151, 152, 153, 154, 155, 156, 157, 158, 159, 160, 161, 162, 163, 164, 165, 166, 167, 168, 169, 170, 171, 172, 173, 174, 175, 176, 177, 178, 179, 180, 181, 182, 183, 184, 185, 186, 187, 188, 189, 190, 191, 192, 193, 194, 195, 196, 197, 198, 199, 200, 201, 202, 203, 204, 205, 206, 207, 208, 209, 210, 211, 212, 213, 214, 215, 216, 217, 218, 219, 220, 221, 222, 223, 224, 225, 226, 227, 228, 229, 230, 231, 232, 233, 234, 235, 236, 237, 238, 239, 240, 241, 242, 243, 244, 245, 246, 247, 248, 249, 250, 251, 252, 253, 254, 255, 256, 257, 258, 259, 260, 261, 262, 263, 264, 265, 266, 267, 268, 269, 270, 271, 272, 273, 274, 275, 276, 277, 278, 279, 280, 281, 282, 283, 284, 285, 286, 287, 288, 289, 290, 291, 292, 293, 294, 295, 296, 297, 298, 299, 300, 301, 302, 303, 304, 305, 306, 307, 308, 309, 310, 311, 312, 313, 314, 315, 316, 317, 318, 319, 320, 321, 322, 323, 324, 325, 326, 327, 328, 329, 330, 331, 332, 333, 334, 335, 336, 337, 338, 339, 340, 341, 342, 343, 344, 345, 346, 347, 348, 349, 350, 351, 384, 385, 386, 387, 388, 389, 390, 391, 392, 393, 394, 395, 396, 397, 398, 399, 400, 401, 402, 403, 404, 405, 406, 407, 408, 409, 410, 411, 412, 413, 414, 415, 416, 417, 418, 419, 420, 421, 422, 423, 424, 425, 426, 427, 428, 429, 430, 431, 432, 433, 434, 435, 436, 437, 438, 439, 440, 441, 442, 443, 444, 445, 446, 447], [0.9608, 0.9957, 0.9593, 0.9957, 0.9578, 0.9956, 0.9564, 0.9954, 0.9552, 0.9953, 0.9541, 0.9952, 0.9532, 0.995, 0.9525, 0.995, 0.9521, 0.9949, 0.952, 0.995, 0.9521, 0.9951, 0.9525, 0.9951, 0.9531, 0.9952, 0.954, 0.9953, 0.9551, 0.9954, 0.9564, 0.9955, 0.9577, 0.9956, 0.9592, 0.9957, 0.9607, 0.9958, 0.9622, 0.9959, 0.9636, 0.9959, 0.9648, 0.9959, 0.9658, 0.996, 0.9666, 0.996, 0.967, 0.996, 0.9672, 0.9961, 0.967, 0.9961, 0.9666, 0.996, 0.9658, 0.996, 0.9648, 0.9959, 0.9636, 0.9959, 0.9622, 0.9958, 0.8563, 0.8533, 0.8504, 0.8477, 0.8453, 0.8433, 0.8417, 0.8405, 0.8398, 0.8396, 0.8399, 0.8406, 0.8419, 0.8436, 0.8457, 0.8482, 0.851, 0.8539, 0.857, 0.86, 0.8629, 0.8654, 0.8676, 0.8692, 0.8701, 0.8704, 0.8699, 0.8688, 0.8671, 0.8648, 0.8622, 0.8593, 0.9855, 0.9958, 0.9956, 0.9848, 0.9953, 0.9841, 0.9951, 0.9834, 0.9949, 0.9828, 0.9947, 0.9822, 0.9945, 0.9818, 0.9944, 0.9814, 0.9943, 0.9812, 0.9942, 0.9811, 0.9943, 0.9812, 0.9943, 0.9814, 0.9944, 0.9817, 0.9946, 0.9821, 0.9948, 0.9827, 0.995, 0.9833, 0.9952, 0.984, 0.9954, 0.9847, 0.9957, 0.9854, 0.9959, 0.9861, 0.9961, 0.9868, 0.9963, 0.9873, 0.9965, 0.9878, 0.9966, 0.9882, 0.9967, 0.9884, 0.9967, 0.9885, 0.9967, 0.9884, 0.9966, 0.9882, 0.9965, 0.9879, 0.9964, 0.9874, 0.9962, 0.9869, 0.996, 0.9862, 0.9976, 0.9975, 0.9974, 0.9972, 0.9971, 0.997, 0.9969, 0.9968, 0.9968, 0.9968, 0.9968, 0.9968, 0.9969, 0.997, 0.9971, 0.9972, 0.9973, 0.9974, 0.9976, 0.9977, 0.9978, 0.9979, 0.998, 0.9981, 0.9981, 0.9981, 0.9981, 0.9981, 0.9981, 0.998, 0.9979, 0.9978, 0.9955, 0.9952, 0.995, 0.9947, 0.9945, 0.9943, 0.9941, 0.9939, 0.9939, 0.9938, 0.9938, 0.9939, 0.994, 0.9942, 0.9944, 0.9946, 0.9948, 0.9951, 0.9954, 0.9956, 0.9958, 0.9961, 0.9962, 0.9964, 0.9964, 0.9965, 0.9965, 0.9964, 0.9963, 0.9961, 0.9959, 0.9957, 0.9981, 0.998, 0.9979, 0.9978, 0.9977, 0.9976, 0.9975, 0.9974, 0.9974, 0.9974, 0.9974, 0.9974, 0.9975, 0.9975, 0.9976, 0.9977, 0.9978, 0.9979, 0.998, 0.9981, 0.9982, 0.9983, 0.9984, 0.9984, 0.9985, 0.9985, 0.9985, 0.9985, 0.9984, 0.9984, 0.9983, 0.9982, 0.9969, 0.9961, 0.9968, 0.9959, 0.9966, 0.9957, 0.9965, 0.9955, 0.9963, 0.9954, 0.9962, 0.9952, 0.9961, 0.9951, 0.9961, 0.995, 0.996, 0.995, 0.9961, 0.995, 0.9961, 0.9951, 0.9962, 0.9952, 0.9963, 0.9953, 0.9964, 0.9955, 0.9965, 0.9956, 0.9967, 0.9958, 0.9969, 0.996, 0.997, 0.9962, 0.9972, 0.9964, 0.9973, 0.9966, 0.9974, 0.9968, 0.9975, 0.9969, 0.9976, 0.997, 0.9977, 0.9971, 0.9977, 0.9971, 0.9977, 0.9971, 0.9977, 0.9971, 0.9976, 0.997, 0.9975, 0.9969, 0.9974, 0.9967, 0.9972, 0.9965, 0.9963, 0.9971, 0.6562, 0.6527, 0.656, 0.6562, 0.6562, 0.6562, 0.6562, 0.6562, 0.6562, 0.6562, 0.6562, 0.6562, 0.6562, 0.6562, 0.6562, 0.6562, 0.6562, 0.6562, 0.6036, 0.5727, 0.6163, 0.6496, 0.6562, 0.6562, 0.6562, 0.6562, 0.6562, 0.6562, 0.6562, 0.6562, 0.6562, 0.6562, 0.9956, 0.9956, 0.9955, 0.9954, 0.9952, 0.995, 0.9949, 0.9948, 0.9947, 0.9948, 0.9949, 0.995, 0.9951, 0.9952, 0.9953, 0.9954, 0.9955, 0.9956, 0.9957, 0.9958, 0.9958, 0.9958, 0.9959, 0.9959, 0.9959, 0.996, 0.996, 0.9959, 0.9959, 0.9958, 0.9958, 0.9957, 0.9953, 0.9954, 0.9954, 0.9951, 0.9949, 0.9947, 0.9946, 0.9943, 0.9941, 0.9944, 0.9947, 0.9947, 0.9948, 0.9949, 0.9951, 0.9951, 0.9953, 0.9954, 0.9956, 0.9955, 0.9956, 0.9955, 0.9956, 0.9956, 0.9957, 0.9957, 0.9959, 0.9957, 0.9956, 0.9955, 0.9955, 0.9954]): _vg.add([_i], _w, 'REPLACE')
_vg = ob_cylinder_000.vertex_groups.new(name='Bone.001')
for _i, _w in zip([0, 2, 4, 6, 8, 10, 12, 14, 16, 18, 20, 22, 24, 26, 28, 30, 32, 34, 36, 38, 40, 42, 44, 46, 48, 50, 52, 54, 56, 58, 60, 62, 64, 65, 66, 67, 68, 69, 70, 71, 72, 73, 74, 75, 76, 77, 78, 79, 80, 81, 82, 83, 84, 85, 86, 87, 88, 89, 90, 91, 92, 93, 94, 95, 320, 321, 322, 323, 324, 325, 326, 327, 328, 329, 330, 331, 332, 333, 334, 335, 336, 337, 338, 339, 340, 341, 342, 343, 344, 345, 346, 347, 348, 349, 350, 351, 352, 353, 354, 355, 356, 357, 358, 359, 360, 361, 362, 363, 364, 365, 366, 367, 368, 369, 370, 371, 372, 373, 374, 375, 376, 377, 378, 379, 380, 381, 382, 383, 448, 449, 450, 451, 452, 453, 454, 455, 456, 457, 458, 459, 460, 461, 462, 463, 464, 465, 466, 467, 468, 469, 470, 471, 472, 473, 474, 475, 476, 477, 478, 479, 480, 481, 482, 483, 484, 485, 486, 487, 488, 489, 490, 491, 492, 493, 494, 495, 496, 497, 498, 499, 500, 501, 502, 503, 504, 505, 506, 507, 508, 509, 510, 511, 512, 513, 514, 515, 516, 517, 518, 519, 520, 521, 522, 523, 524, 525, 526, 527, 528, 529, 530, 531, 532, 533, 534, 535, 536, 537, 538, 539, 540, 541, 542, 543, 544, 545, 546, 547, 548, 549, 550, 551, 552, 553, 554, 555, 556, 557, 558, 559, 560, 561, 562, 563, 564, 565, 566, 567, 568, 569, 570, 571, 572, 573, 574, 575, 576, 577, 578, 579, 580, 581, 582, 583, 584, 585, 586, 587, 588, 589, 590, 591, 592, 593, 594, 595, 596, 597, 598, 599, 600, 601, 602, 603, 604, 605, 606, 607], [0.02838, 0.03135, 0.03427, 0.03704, 0.03955, 0.04172, 0.04349, 0.0448, 0.0456, 0.04589, 0.04564, 0.04486, 0.04358, 0.1472, 0.4123, 0.03716, 0.03439, 0.03146, 0.02847, 0.02555, 0.02281, 0.02038, 0.01835, 0.01683, 0.01589, 0.01556, 0.01588, 0.01681, 0.01832, 0.02034, 0.02276, 0.02548, 0.1373, 0.1465, 0.1494, 0.1506, 0.1093, 0.0187, 0.004699, 1.1e-07, 0.1602, 0.1902, 0.3402, 0.416, 0.4167, 0.4167, 0.3919, 0.1686, 0.1488, 0.1459, 0.1428, 0.1398, 0.137, 0.1344, 0.04267, 0.1269, 0.4028, 0.4167, 0.416, 0.2048, 0.1328, 0.135, 0.137, 0.1384, 0.4167, 0.4167, 0.4167, 0.4167, 0.4167, 0.4167, 0.4166, 0.4166, 0.4182, 0.4167, 0.4167, 0.4167, 0.4168, 0.4173, 0.4196, 0.4328, 0.5103, 0.6328, 0.5971, 0.5171, 0.4944, 0.53, 0.5087, 0.4814, 0.425, 0.4158, 0.4166, 0.4167, 0.4167, 0.4167, 0.4167, 0.4167, 0.0, 0.0, 0.0, 0.0, 0.0, 0.0, 0.0, 0.0, 0.0, 0.0, 0.0, 0.0, 0.0, 0.0, 0.0, 0.0, 0.0, 0.0, 0.0, 0.0, 0.0, 0.0, 0.0, 0.0, 0.0, 0.0, 0.0, 0.0, 0.0, 0.0, 0.0, 0.0, 0.824, 0.6592, 0.00606, 0.1726, 2.924e-07, 2.318e-08, 0.06557, 2.572e-06, 0.6589, 0.8236, 0.8164, 0.6531, 6.694e-22, 3.013e-12, 0.005323, 0.00238, 1.26e-11, 4.907e-26, 0.653, 0.8163, 0.8241, 0.6593, 0.001581, 0.1877, 1.308e-07, 0.8167, 0.6533, 1.123e-20, 6.124e-14, 1.393e-10, 0.8241, 0.6593, 0.0007842, 0.1023, 3.274e-09, 0.8171, 0.6536, 2.55e-09, 0.0004094, 1.107e-10, 0.824, 0.6592, 0.0006497, 0.01734, 5.289e-12, 0.8175, 0.654, 7.655e-08, 1.086e-06, 1.09e-14, 0.8236, 0.6589, 0.0003727, 3.385e-16, 1.086e-12, 0.8181, 0.6545, 0.005152, 2.294e-07, 5.111e-15, 0.8195, 0.6556, 1.296e-07, 1.066e-17, 7.604e-09, 1.925e-07, 4.75e-18, 3.395e-08, 0.6562, 0.8203, 0.8231, 0.6585, 6.904e-10, 1.538e-18, 4.832e-10, 0.8188, 0.655, 0.009907, 8.984e-05, 5.966e-16, 0.8188, 0.655, 3.116e-07, 9.516e-18, 7.91e-11, 0.8225, 0.658, 1.702e-09, 1.292e-19, 2.087e-08, 0.8195, 0.6556, 0.001025, 0.02007, 2.099e-14, 0.8181, 0.6545, 3.208e-07, 1.535e-18, 2.381e-13, 0.8218, 0.6574, 3.281e-09, 9.885e-19, 2.903e-07, 0.8202, 0.6562, 6.653e-06, 0.009914, 5.877e-12, 0.8175, 0.654, 1.175e-07, 8.229e-19, 1.745e-16, 0.821, 0.6568, 8.627e-09, 8.272e-19, 7.506e-07, 0.821, 0.6568, 3.695e-07, 0.0005379, 3.891e-10, 0.8171, 0.6536, 1.637e-08, 2.029e-19, 6.182e-16, 0.8218, 0.6574, 0.0004045, 0.000392, 9.41e-09, 0.8167, 0.6533, 1.217e-09, 6.431e-10, 2.149e-06, 0.8225, 0.658, 0.02839, 0.002381, 3.207e-07, 0.8164, 0.6531, 4.977e-33, 2.339e-10, 5.592e-05, 0.8231, 0.6585, 0.002102, 0.008967, 1.73e-10, 0.8163, 0.653, 9.459e-32, 5.853e-11, 0.0005447]): _vg.add([_i], _w, 'REPLACE')
_vg = ob_cylinder_000.vertex_groups.new(name='Bone.002')
for _i, _w in zip([449, 450, 455, 456, 459, 460, 465, 466, 469, 470, 474, 475, 479, 480, 484, 485, 489, 490, 494, 495, 499, 500, 504, 505, 509, 510, 515, 516, 519, 520, 524, 525, 529, 530, 534, 535, 539, 540, 544, 545, 549, 550, 554, 555, 559, 560, 564, 565, 569, 570, 574, 575, 579, 580, 584, 585, 589, 590, 594, 595, 599, 600, 604, 605], [0.8021, 0.8021, 0.8021, 0.8021, 0.8021, 0.8021, 0.8758, 0.8021, 0.8021, 0.8021, 0.8021, 0.8021, 0.8021, 0.8021, 0.8021, 0.8021, 0.8021, 0.8021, 0.8021, 0.8021, 0.8021, 0.8021, 0.8021, 0.8021, 0.8021, 0.8267, 0.8091, 0.8021, 0.8021, 0.8021, 0.8021, 0.8021, 0.8021, 0.8054, 0.8021, 0.8021, 0.8021, 0.8021, 0.8021, 0.8021, 0.8021, 0.8025, 0.8021, 0.8021, 0.8021, 0.8021, 0.8021, 0.8052, 0.8021, 0.8021, 0.8021, 0.8021, 0.8021, 0.8021, 0.8021, 0.8021, 0.8021, 0.8021, 0.8021, 0.8021, 0.8023, 0.8021, 0.8021, 0.8089]): _vg.add([_i], _w, 'REPLACE')
_vg = ob_cylinder_000.vertex_groups.new(name='Bone.003')
for _i, _w in zip([0, 1, 2, 3, 4, 5, 6, 8, 10, 30, 32, 33, 34, 35, 36, 37, 38, 40, 42, 44, 46, 48, 50, 51, 52, 53, 54, 55, 56, 57, 58, 59, 60, 61, 62, 63, 64, 65, 66, 67, 68, 69, 70, 71, 79, 80, 81, 82, 83, 84, 85, 86, 87, 88, 89, 90, 91, 92, 93, 94, 95, 96, 97, 98, 99, 100, 101, 102, 103, 105, 122, 124, 126, 127, 128, 129, 130, 131, 132, 133, 134, 135, 136, 137, 138, 139, 140, 141, 142, 143, 144, 145, 146, 147, 148, 149, 150, 151, 152, 153, 154, 155, 156, 157, 158, 159, 160, 161, 162, 163, 185, 186, 187, 188, 189, 190, 191, 192, 193, 194, 195, 208, 209, 210, 211, 212, 213, 214, 215, 216, 217, 218, 219, 220, 221, 222, 223, 224, 225, 226, 227, 240, 241, 242, 243, 244, 245, 246, 247, 248, 249, 250, 251, 252, 253, 254, 255, 256, 257, 258, 259, 261, 281, 283, 285, 286, 287, 288, 289, 290, 291, 292, 293, 294, 295, 296, 297, 298, 299, 300, 301, 302, 303, 304, 305, 306, 307, 308, 309, 310, 311, 312, 313, 314, 315, 316, 317, 318, 319, 320, 321, 322, 323, 324, 325, 326, 327, 328, 335, 336, 337, 338, 339, 340, 341, 342, 343, 344, 345, 346, 347, 348, 349, 350, 351, 352, 353, 354, 355, 356, 357, 358, 359, 360, 361, 362, 363, 364, 365, 366, 367, 368, 369, 370, 371, 372, 373, 374, 375, 376, 377, 378, 379, 380, 381, 382, 383, 448, 449, 450, 451, 452, 453, 454, 455, 456, 457, 458, 459, 460, 461, 462, 463, 464, 465, 466, 467, 468, 469, 470, 471, 472, 473, 474, 475, 476, 477, 478, 479, 480, 481, 482, 483, 484, 485, 486, 487, 488, 489, 490, 491, 492, 493, 494, 495, 496, 497, 498, 499, 500, 501, 502, 503, 504, 505, 506, 507, 508, 509, 510, 511, 512, 513, 514, 515, 516, 517, 518, 519, 520, 521, 522, 523, 524, 525, 526, 527, 528, 529, 530, 531, 532, 533, 534, 535, 536, 537, 538, 539, 540, 541, 542, 543, 544, 545, 546, 547, 548, 549, 550, 551, 552, 553, 554, 555, 556, 557, 558, 559, 560, 561, 562, 563, 564, 565, 566, 567, 568, 569, 570, 571, 572, 573, 574, 575, 576, 577, 578, 579, 580, 581, 582, 583, 584, 585, 586, 587, 588, 589, 590, 591, 592, 593, 594, 595, 596, 597, 598, 599, 600, 601, 602, 603, 604, 605, 606, 607], [0.0, 0.0, 0.0, 0.0, 0.0, 0.0, 0.0, 0.0, 0.0, 0.0, 0.0, 0.0, 0.0, 0.0, 0.0, 0.0, 0.0, 0.0, 0.0, 0.0, 0.0, 0.0, 0.0, 0.0, 0.0, 0.0, 0.0, 0.0, 0.0, 0.0, 0.0, 0.0, 0.0, 0.0, 0.0, 0.0, 0.0, 0.0, 0.0, 0.0, 0.0, 0.0, 0.0, 0.0, 0.0, 0.0, 0.0, 0.0, 0.0, 0.0, 0.0, 0.0, 0.0, 0.0, 0.0, 0.0, 0.0, 0.0, 0.0, 0.0, 0.0, 0.0, 0.0, 0.0, 0.0, 0.0, 0.0, 0.0, 0.0, 0.0, 0.0, 0.0, 0.0, 0.0, 0.0, 0.0, 0.0, 0.0, 0.0, 0.0, 0.0, 0.0, 0.0, 0.0, 0.0, 0.0, 0.0, 0.0, 0.0, 0.0, 0.0, 0.0, 0.0, 0.0, 0.0, 0.0, 0.0, 0.0, 0.0, 0.0, 0.0, 0.0, 0.0, 0.0, 0.0, 0.0, 0.0, 0.0, 0.0, 0.0, 0.0, 0.0, 0.0, 0.0, 0.0, 0.0, 0.0, 0.0, 0.0, 0.0, 0.0, 0.0, 0.0, 0.0, 0.0, 0.0, 0.0, 0.0, 0.0, 0.0, 0.0, 0.0, 0.0, 0.0, 0.0, 0.0, 0.0, 0.0, 0.0, 0.0, 0.0, 0.0, 0.0, 0.0, 0.0, 0.0, 0.0, 0.0, 0.0, 0.0, 0.0, 0.0, 0.0, 0.0, 0.0, 0.0, 0.0, 0.0, 0.0, 0.0, 0.0, 0.0, 0.0, 0.0, 0.0, 0.0, 0.0, 0.0, 0.0, 0.0, 0.0, 0.0, 0.0, 0.0, 0.0, 0.0, 0.0, 0.0, 0.0, 0.0, 0.0, 0.0, 0.0, 0.0, 0.0, 0.0, 0.0, 0.0, 0.0, 0.0, 0.0, 0.0, 0.0, 0.0, 0.0, 0.0, 0.0, 0.0, 0.0, 0.0, 0.0, 0.0, 0.0, 0.0, 0.0, 0.0, 0.0, 0.0, 0.0, 0.0, 0.0, 0.0, 0.0, 0.0, 0.0, 0.0, 0.0, 0.0, 0.0, 0.0, 0.0, 0.0, 0.0, 0.0, 0.0, 0.968, 0.9687, 0.9688, 0.9687, 0.9687, 0.9688, 0.9688, 0.9688, 0.9687, 0.9731, 0.9724, 0.9688, 0.9688, 0.9688, 0.9782, 0.971, 0.976, 0.9803, 0.9837, 0.9864, 0.9884, 0.9898, 0.9907, 0.9904, 0.9651, 0.9612, 0.9603, 0.9589, 0.9551, 0.954, 0.9506, 0.9462, 1.87e-24, 7.564e-05, 0.4271, 0.4537, 0.9993, 0.998, 0.4285, 0.4271, 4.376e-05, 3.666e-22, 7.328e-17, 8.831e-14, 0.4271, 0.4271, 0.9074, 0.9958, 0.4271, 0.4271, 3.503e-16, 1.107e-21, 0.0, 3.52e-07, 0.4271, 0.4935, 0.9999, 8.624e-17, 1.31e-14, 0.4271, 0.4271, 1.0, 0.0, 1.423e-13, 0.4271, 0.6029, 1.0, 0.0, 1.412e-12, 0.4271, 0.4271, 1.0, 4.476e-11, 7.573e-14, 0.4271, 0.6402, 1.0, 1.013e-15, 5.075e-13, 0.4271, 0.4271, 1.0, 2.101e-10, 3.017e-12, 0.4271, 0.6393, 1.0, 5.038e-15, 1.866e-11, 0.4271, 0.4271, 1.0, 9.667e-27, 0.005454, 0.4271, 0.6458, 1.0, 1.0, 0.6453, 0.4271, 0.000873, 1.839e-26, 5.436e-10, 5.751e-13, 0.4271, 0.6367, 1.0, 3.68e-14, 1.494e-10, 0.4312, 0.4271, 1.0, 1.902e-28, 0.006122, 0.4271, 0.6458, 0.9999, 1.843e-11, 2.985e-15, 0.4271, 0.636, 1.0, 1.643e-13, 9.502e-10, 0.4601, 0.4271, 1.0, 1.631e-15, 0.1016, 0.4271, 0.6458, 0.9995, 4.749e-12, 4.364e-09, 0.4271, 0.6337, 1.0, 3.538e-13, 1.442e-08, 0.4836, 0.4271, 1.0, 3.844e-13, 0.005964, 0.4271, 0.4271, 0.998, 7.213e-22, 1.087e-05, 0.4271, 0.6308, 1.0, 8.735e-25, 1.288e-07, 0.4907, 0.4271, 1.0, 1.829e-10, 0.001221, 0.4271, 0.4271, 0.9994, 2.813e-23, 4.619e-07, 0.493, 0.4271, 1.0, 1.332e-08, 0.0005363, 0.4271, 0.4271, 1.0, 5.972e-22, 1.661e-06, 0.4271, 0.4271, 0.9997, 9.938e-08, 0.0003815, 0.4271, 0.4271, 1.0, 7.744e-21, 8.153e-06, 0.4271, 0.4271, 0.996, 7.522e-08, 0.0004234, 0.4271, 0.4271, 1.0]): _vg.add([_i], _w, 'REPLACE')
_m = ob_cylinder_000.modifiers.new('Armature', 'ARMATURE')
_m = ob_cylinder_000.modifiers.new('Armature.001', 'ARMATURE')
_m.object = ob_armature_001
ob_armature.location = (4.265, -0.3275, -0.03172)
ob_armature.rotation_euler = (5.425e-06, -1.547, -5.557e-06)
ob_armature.show_in_front = True
ob_armature.lineart.crease_threshold = 0.0
ob_cylinder_003.parent = ob_armature
ob_cylinder_003.matrix_parent_inverse = Matrix(((0.02417, -1.343e-07, 0.9997, -0.07136), (1.267e-07, 1.0, 1.314e-07, 0.3275), (-0.9997, 1.311e-07, 0.02417, 4.264), (0.0, 0.0, 0.0, 1.0)))
ob_cylinder_003.location = (0.633, -0.6151, -0.1199)
ob_cylinder_003.scale = (0.0684, 0.0684, 0.0684)
ob_cylinder_003.lineart.crease_threshold = 0.0
_vg = ob_cylinder_003.vertex_groups.new(name='Bone')
for _i, _w in zip([0, 1, 2, 3, 4, 5, 6, 7, 8, 9, 10, 11, 12, 13, 14, 15, 16, 17, 18, 19, 20, 21, 22, 23, 24, 25, 26, 27, 28, 29, 30, 31, 32, 33, 34, 35, 36, 37, 38, 39, 40, 41, 42, 43, 44, 45, 46, 47, 48, 49, 50, 51, 52, 53, 54, 55, 56, 57, 58, 59, 60, 61, 62, 63, 64, 65, 66, 67, 68, 69, 70, 71, 72, 73, 74, 75, 76, 77, 78, 79, 80, 81, 82, 83, 84, 85, 86, 87, 88, 89, 90, 91, 92, 93, 94, 95, 96, 97, 98, 99, 100, 101, 102, 103, 104, 105, 106, 107, 108, 109, 110, 111, 112, 113, 114, 115, 116, 117, 118, 119, 120, 121, 122, 123, 124, 125, 126, 127, 128, 129, 130, 131, 132, 133, 134, 135, 136, 137, 138, 139, 140, 141, 142, 143, 144, 145, 146, 147, 148, 149, 150, 151, 152, 153, 154, 155, 156, 157, 158, 159, 160, 161, 162, 163, 164, 165, 166, 167, 168, 169, 170, 171, 172, 173, 174, 175, 176, 177, 178, 179, 180, 181, 182, 183, 184, 185, 186, 187, 188, 189, 190, 191, 192, 193, 194, 195, 196, 197, 198, 199, 200, 201, 202, 203, 204, 205, 206, 207, 208, 209, 210, 211, 212, 213, 214, 215, 216, 217, 218, 219, 220, 221, 222, 223, 224, 225, 226, 227, 228, 229, 230, 231, 232, 233, 234, 235, 236, 237, 238, 239, 240, 241, 242, 243, 244, 245, 246, 247, 248, 249, 250, 251, 252, 253, 254, 255, 256, 257, 258, 259, 260, 261, 262, 263, 264, 265, 266, 267, 268, 269, 270, 271, 272, 273, 274, 275, 276, 277, 278, 279, 280, 281, 282, 283, 284, 285, 286, 287, 288, 289, 290, 291, 292, 293, 294, 295, 296, 297, 298, 299, 300, 301, 302, 303, 304, 305, 306, 307, 308, 309, 310, 311, 312, 313, 314, 315, 316, 317, 318, 319, 320, 321, 322, 323, 324, 325, 326, 327, 328, 329, 330, 331, 332, 333, 334, 335, 336, 337, 338, 339, 340, 341, 342, 343, 344, 345, 346, 347, 348, 349, 350, 351, 352, 353, 354, 355, 356, 357, 358, 359, 360, 361, 362, 363, 364, 365, 366, 367, 368, 369, 370, 371, 372, 373, 374, 375, 376, 377, 378, 379, 380, 381, 382, 383, 384, 385, 386, 387, 388, 389, 390, 391, 392, 393, 394, 395, 396, 397, 398, 399, 400, 401, 402, 403, 404, 405, 406, 407, 408, 409, 410, 411, 412, 413, 414, 415, 416, 417, 418, 419, 420, 421, 422, 423, 424, 425, 426, 427, 428, 429, 430, 431, 432, 433, 434, 435, 436, 437, 438, 439, 440, 441, 442, 443, 444, 445, 446, 447, 448, 449, 450, 451, 452, 453, 454, 455, 456, 457, 458, 459, 460, 461, 462, 463, 464, 465, 466, 467, 468, 469, 470, 471, 472, 473, 474, 475, 476, 477, 478, 479, 480, 481, 482, 483, 484, 485, 486, 487, 488, 489, 490, 491, 492, 493, 494, 495, 496, 497, 498, 499, 500, 501, 502, 503, 504, 505, 506, 507, 508, 509, 510, 511, 512, 513, 514, 515, 516, 517, 518, 519, 520, 521, 522, 523, 524, 525, 526, 527, 528, 529, 530, 531, 532, 533, 534, 535, 536, 537, 538, 539, 540, 541, 542, 543, 553, 554, 555, 556, 557, 558, 559, 560, 561, 562, 563, 564, 565, 566, 567, 568, 576, 577, 578, 579, 580, 581, 582, 583, 584, 585, 586, 587, 588, 589, 590, 591, 592, 593, 594, 595, 596, 597, 598, 599, 600, 601, 602, 603, 604, 605, 606, 607, 608, 609, 610, 611, 612, 613, 614, 615, 616, 617, 618, 619, 620, 621, 622, 623, 624, 625, 626, 627, 628, 629, 630, 631, 632, 633, 634, 635, 636, 637, 638, 639, 640, 641, 642, 643, 644, 645, 646, 647, 648, 649, 650, 651, 652, 653, 654, 655, 656, 657, 658, 659, 660, 661, 662, 663, 664, 665, 666, 667, 668, 669, 670, 671, 672, 673, 674, 675, 676, 677, 678, 679, 680, 681, 682, 683, 684, 685, 686, 687, 688, 689, 690, 691, 692, 693, 694, 695, 696, 697, 698, 699, 700, 701, 702, 703, 704, 705, 706, 707, 708, 709, 710, 711, 712, 713, 714, 715, 716, 717, 718, 719, 720, 721, 722, 723, 724, 725, 726, 727, 728, 729, 730, 731, 732, 733, 734, 735, 736, 737, 738, 739, 740, 741, 742, 743, 744, 745, 746, 747, 748, 749, 750, 751, 752, 753, 754, 755, 756, 757, 758, 759, 760, 761, 762, 763, 764, 765, 766, 767, 768, 769, 770, 771, 772, 773, 774, 775, 776, 777, 778, 779, 780, 781, 782, 783, 784, 785, 786, 787, 788, 789, 790, 791, 792, 793, 794, 795, 796, 797, 798, 799], [0.9999, 1.0, 0.9999, 1.0, 0.9999, 1.0, 0.9999, 1.0, 0.9999, 1.0, 0.9999, 1.0, 0.9998, 1.0, 0.9998, 1.0, 0.9998, 1.0, 0.9998, 1.0, 0.9998, 1.0, 0.9998, 1.0, 0.9998, 1.0, 0.9998, 1.0, 0.9998, 1.0, 0.9998, 1.0, 0.9998, 1.0, 0.9998, 1.0, 0.9998, 1.0, 0.9998, 1.0, 0.9998, 1.0, 0.9998, 1.0, 0.9998, 1.0, 0.9998, 1.0, 0.9998, 1.0, 0.9998, 1.0, 0.9998, 1.0, 0.9998, 1.0, 0.9998, 1.0, 0.9998, 1.0, 0.9998, 1.0, 0.9999, 1.0, 0.9997, 1.0, 0.9997, 1.0, 0.9997, 1.0, 0.9997, 1.0, 0.9997, 1.0, 0.9998, 1.0, 0.9998, 1.0, 0.9998, 1.0, 0.9998, 1.0, 0.9998, 1.0, 0.9998, 1.0, 0.9998, 1.0, 0.9998, 1.0, 0.9998, 1.0, 0.9998, 1.0, 0.9998, 1.0, 0.9998, 1.0, 0.9998, 1.0, 0.9998, 1.0, 0.9998, 1.0, 0.9998, 1.0, 0.9998, 1.0, 0.9998, 1.0, 0.9998, 1.0, 0.9997, 1.0, 0.9997, 1.0, 0.9997, 1.0, 0.9997, 1.0, 0.9997, 1.0, 0.9997, 1.0, 0.9997, 1.0, 0.9997, 1.0, 1.0, 1.0, 1.0, 1.0, 1.0, 1.0, 1.0, 1.0, 1.0, 1.0, 1.0, 1.0, 1.0, 1.0, 1.0, 1.0, 1.0, 1.0, 1.0, 1.0, 1.0, 1.0, 1.0, 1.0, 1.0, 1.0, 1.0, 1.0, 1.0, 1.0, 1.0, 1.0, 1.0, 1.0, 1.0, 1.0, 1.0, 1.0, 1.0, 1.0, 1.0, 1.0, 1.0, 1.0, 1.0, 1.0, 1.0, 1.0, 1.0, 1.0, 1.0, 1.0, 1.0, 1.0, 1.0, 1.0, 1.0, 1.0, 1.0, 1.0, 1.0, 1.0, 1.0, 1.0, 0.9999, 0.98, 0.9999, 0.979, 0.9999, 0.9777, 0.9998, 0.9774, 0.9998, 0.9782, 0.9998, 0.9786, 0.9998, 0.9789, 0.9998, 0.9789, 0.9998, 0.9789, 0.9998, 0.9788, 0.9998, 0.9785, 0.9998, 0.978, 0.9998, 0.9774, 0.9998, 0.9766, 0.9998, 0.9767, 0.9998, 0.9777, 0.9998, 0.9785, 0.9998, 0.9791, 0.9998, 0.9796, 0.9998, 0.9798, 0.9998, 0.9799, 0.9998, 0.9798, 0.9999, 0.9794, 0.9999, 0.9787, 0.9999, 0.9789, 0.9999, 0.9801, 0.9999, 0.9809, 0.9999, 0.9814, 0.9999, 0.9816, 0.9999, 0.9815, 0.9999, 0.9812, 0.9999, 0.9807, 0.9998, 0.9998, 0.9998, 0.9998, 0.9998, 0.9998, 0.9998, 0.9997, 0.9997, 0.9997, 0.9997, 0.9997, 0.9997, 0.9997, 0.9997, 0.9997, 0.9997, 0.9997, 0.9997, 0.9998, 0.9998, 0.9998, 0.9998, 0.9998, 0.9998, 0.9998, 0.9998, 0.9999, 0.9999, 0.9999, 0.9998, 0.9998, 0.9997, 0.9988, 0.9988, 0.9997, 0.9987, 0.9997, 0.9987, 0.9997, 0.9986, 0.9997, 0.9986, 0.9997, 0.9986, 0.9997, 0.9986, 0.9996, 0.9986, 0.9996, 0.9985, 0.9996, 0.9985, 0.9996, 0.9984, 0.9996, 0.9983, 0.9996, 0.9983, 0.9996, 0.9983, 0.9996, 0.9983, 0.9996, 0.9984, 0.9996, 0.9985, 0.9996, 0.9986, 0.9996, 0.9986, 0.9997, 0.9987, 0.9997, 0.9987, 0.9997, 0.9987, 0.9997, 0.9987, 0.9997, 0.9988, 0.9997, 0.9988, 0.9997, 0.9989, 0.9998, 0.9989, 0.9998, 0.999, 0.9998, 0.999, 0.9998, 0.999, 0.9998, 0.9989, 0.9998, 0.9975, 0.9972, 0.9969, 0.9968, 0.997, 0.9971, 0.9971, 0.9971, 0.9971, 0.997, 0.9969, 0.9967, 0.9965, 0.9961, 0.996, 0.9962, 0.9966, 0.9969, 0.9971, 0.9972, 0.9973, 0.9973, 0.9972, 0.997, 0.9971, 0.9974, 0.9976, 0.9977, 0.9978, 0.9978, 0.9978, 0.9977, 0.999, 0.9989, 0.9989, 0.9988, 0.9988, 0.9988, 0.9988, 0.9988, 0.9987, 0.9987, 0.9987, 0.9986, 0.9985, 0.9985, 0.9985, 0.9985, 0.9986, 0.9987, 0.9987, 0.9988, 0.9988, 0.9989, 0.9989, 0.9989, 0.999, 0.999, 0.9991, 0.9991, 0.9991, 0.9991, 0.9991, 0.9991, 0.9973, 0.997, 0.9966, 0.9965, 0.9967, 0.9969, 0.9969, 0.9969, 0.9969, 0.9968, 0.9967, 0.9965, 0.9962, 0.9958, 0.9957, 0.9959, 0.9963, 0.9967, 0.9969, 0.997, 0.9971, 0.9971, 0.9969, 0.9967, 0.9968, 0.9972, 0.9974, 0.9976, 0.9976, 0.9977, 0.9976, 0.9975, 0.9977, 0.9983, 0.9975, 0.9982, 0.9974, 0.9981, 0.9975, 0.9981, 0.9975, 0.9982, 0.9976, 0.9982, 0.9976, 0.9982, 0.9975, 0.9981, 0.9974, 0.9981, 0.9973, 0.998, 0.9972, 0.9979, 0.997, 0.9978, 0.9968, 0.9977, 0.9968, 0.9977, 0.9969, 0.9977, 0.9971, 0.9979, 0.9973, 0.998, 0.9975, 0.9981, 0.9976, 0.9982, 0.9977, 0.9982, 0.9977, 0.9983, 0.9976, 0.9983, 0.9976, 0.9983, 0.9976, 0.9983, 0.9978, 0.9984, 0.998, 0.9985, 0.9981, 0.9986, 0.9981, 0.9986, 0.9981, 0.9986, 0.9981, 0.9986, 0.998, 0.9985, 0.9984, 0.9979, 0.4688, 0.4688, 0.4688, 0.4688, 0.4688, 0.4688, 0.4688, 0.4688, 0.4688, 0.4688, 0.4691, 0.4688, 0.4688, 0.4688, 0.4688, 0.4688, 0.4688, 0.4688, 0.4688, 0.4688, 0.4688, 0.4688, 0.4688, 0.4688, 0.4688, 0.4688, 0.4688, 0.4688, 0.4688, 0.4688, 0.4688, 0.4688, 0.0, 0.0, 0.0, 0.0, 0.0, 0.0, 0.0, 0.0, 0.0, 0.0, 0.0, 0.0, 0.0, 0.0, 0.0, 0.0, 0.9077, 0.9075, 0.9082, 0.9075, 0.9071, 0.9085, 0.9101, 0.9099, 0.91, 0.9119, 0.9139, 0.9125, 0.9113, 0.9119, 0.9128, 0.9126, 0.9127, 0.9146, 0.9168, 0.9151, 0.9136, 0.914, 0.9148, 0.9138, 0.9132, 0.9145, 0.9162, 0.9136, 0.9114, 0.9111, 0.9111, 0.9092, 1.539e-10, 3.585e-09, 6.398e-20, 0.0, 1.214e-11, 2.16e-19, 4.12e-05, 1.185e-05, 0.001035, 3.737e-08, 1.092e-07, 8.473e-09, 2.152e-21, 6.297e-19, 1.687e-08, 1.409e-06, 1.813e-21, 2.991e-10, 4.754e-05, 1.02e-21, 6.044e-13, 0.0003143, 6.825e-21, 8.032e-16, 0.0004943, 9.564e-20, 8.415e-05, 5.285e-19, 3.109e-06, 6.091e-20, 9.495e-08, 1.564e-19, 8.637e-08, 8.181e-16, 4.153e-19, 1.374e-14, 1.676e-21, 1.742e-16, 6.734e-12, 2.709e-16, 1.294e-23, 2.429e-16, 6.943e-21, 1.162e-18, 0.09611, 4.493e-14, 3.517e-16, 3.132e-08, 1.091e-16, 8.964e-19, 0.005074, 4.923e-10, 5.841e-14, 5.38e-07, 1.823e-15, 2.063e-21, 3.546e-22, 5.7e-06, 8.087e-24, 2.197e-06, 2.907e-13, 7.075e-22, 2.128e-09, 9.889e-11, 1.174e-12, 1.296e-22, 0.0007965, 8.226e-27, 3.474e-06, 1.359e-10, 5.355e-20, 8.668e-07, 2.315e-13, 8.641e-12, 4.665e-14, 0.01514, 3.623e-15, 4.513e-06, 2.387e-09, 6.999e-16, 7.166e-05, 2.473e-15, 2.359e-11, 1.265e-12, 0.0008902, 3.099e-15, 9.495e-06, 5.876e-09, 2.597e-12, 0.001713, 1.174e-17, 1.401e-11, 1.459e-12, 1.609e-05, 1.025e-14, 3.496e-05, 2.785e-09, 1.479e-09, 0.0123, 1.175e-17, 1.364e-12, 0.0001779, 1.678e-10, 1.442e-07, 0.03053, 1.014e-15, 0.0, 0.0007871, 1.056e-12, 1.913e-07, 0.03067, 2.829e-14, 1.894e-14, 0.0009208, 1.418e-16, 3.27e-09, 0.01229, 7.322e-12, 8.296e-15, 1.323e-13, 5.728e-16, 4.697e-05, 6.569e-17, 2.854e-19, 2.96e-12, 2.235e-14, 7.119e-08, 4.155e-12, 0.0, 4.384e-26, 9.815e-14, 0.02508, 0.0, 1.449e-07, 7.134e-22, 5.86e-25, 0.05899, 6.272e-18, 1.252e-17, 0.0, 0.13, 4.087e-22, 2.499e-14, 0.0, 0.0001356, 0.0, 5.365e-12, 1.081e-11, 2.234e-08, 3.402e-18, 1.001e-10, 4.525e-12, 3.243e-13, 1.275e-15, 4.342e-07, 6.225e-20, 1.084e-09, 5.962e-12, 1.37e-18, 1.608e-13, 0.01007, 2.331e-10, 3.401e-09, 1.084e-12, 2.197e-23, 7.992e-12, 0.005165, 1.525e-11, 1.196e-08, 2.18e-14, 1.355e-28, 1.843e-23, 0.003529, 1.963e-12, 3.967e-08, 1.056e-16, 1.312e-29, 1.165e-22, 0.003255, 1.188e-10, 1.122e-29, 5.711e-23, 0.003904, 7.364e-10, 2.889e-29, 1.653e-23, 0.005965, 2.688e-09, 2.351e-28, 1.225e-27, 0.01129, 1.263e-08]): _vg.add([_i], _w, 'REPLACE')
_vg = ob_cylinder_003.vertex_groups.new(name='Bone.001')
for _i, _w in zip([194, 206, 208, 210, 224, 234, 236, 238, 256, 257, 258, 259, 260, 261, 263, 264, 265, 266, 267, 268, 269, 270, 271, 272, 273, 274, 275, 276, 277, 278, 279, 280, 281, 282, 283, 284, 285, 286, 287, 512, 513, 514, 515, 516, 517, 518, 519, 520, 521, 522, 523, 524, 525, 526, 527, 528, 529, 530, 531, 532, 533, 534, 535, 536, 537, 538, 539, 540, 541, 542, 543, 576, 577, 578, 579, 580, 581, 582, 583, 584, 585, 586, 587, 588, 589, 590, 591, 592, 593, 594, 595, 596, 597, 598, 599, 600, 601, 602, 603, 604, 605, 606, 607, 608, 609, 610, 611, 612, 613, 615, 617, 618, 619, 620, 621, 622, 623, 624, 625, 626, 627, 628, 629, 630, 631, 632, 633, 634, 635, 636, 637, 638, 639, 736, 737, 738, 739, 740, 741, 742, 743, 744, 745, 746, 747, 748, 749, 752, 753, 756, 757, 758, 759, 760, 761, 762, 763, 764, 765, 766, 767, 768, 769, 770, 771, 772, 773, 774, 775, 776, 777, 778, 779, 780, 781, 782, 783, 784, 785, 786, 787, 788, 789, 790, 791, 792, 793, 794, 795, 796, 797, 798, 799], [0.0, 0.0, 0.0, 0.0, 0.0, 0.0, 0.0, 9.419e-05, 0.0, 0.0, 0.0, 0.0, 0.0, 0.0, 1.483e-36, 1.142e-35, 8.09e-34, 5.255e-33, 0.0, 2.637e-29, 1.069e-28, 8.61e-25, 3.019e-26, 5.415e-27, 6.042e-29, 5.511e-32, 4.894e-28, 5.256e-21, 4.969e-17, 3.482e-14, 6.205e-13, 2.035e-13, 0.01243, 0.02434, 5.635e-08, 0.0, 0.0, 0.0, 0.0, 9.187e-07, 1.574e-08, 3.939e-10, 2.091e-11, 3.254e-12, 2.097e-12, 9.563e-12, 1.454e-10, 1.513e-08, 1.739e-06, 9.38e-05, 0.001756, 0.01094, 0.01858, 0.01516, 0.0008628, 4.644e-05, 1.793e-06, 2.233e-08, 2.048e-10, 1.952e-11, 2.338e-11, 6.102e-11, 1.512e-05, 2.459e-05, 8.6e-05, 0.0002381, 0.0003085, 0.0004796, 0.0003781, 0.001662, 5.058e-05, 0.09227, 0.09246, 0.09182, 0.09249, 0.09289, 0.09153, 0.08992, 0.09006, 0.08997, 0.08814, 0.08605, 0.08749, 0.08866, 0.08807, 0.08721, 0.08737, 0.08727, 0.08538, 0.08321, 0.08494, 0.08637, 0.08596, 0.08524, 0.08621, 0.08683, 0.08552, 0.08384, 0.08639, 0.0886, 0.08891, 0.08892, 0.09083, 0.9992, 0.9976, 1.0, 1.0, 0.9998, 1.0, 0.9715, 0.9605, 0.9997, 0.95, 1.0, 1.0, 0.9999, 0.943, 1.0, 1.0, 0.9424, 1.0, 1.0, 0.949, 1.0, 1.0, 0.9611, 1.0, 0.9747, 1.0, 0.9862, 1.0, 0.9937, 1.0, 0.9971, 0.9999, 1.0, 1.0, 1.0, 1.0, 0.9999, 0.9883, 1.0, 1.0, 0.9999, 0.9817, 1.0, 1.0, 1.0, 1.0, 1.0, 1.0, 0.9625, 0.9665, 1.0, 1.0, 1.0, 1.0, 0.9962, 0.9886, 1.0, 1.0, 1.0, 1.0, 0.9998, 0.9971, 1.0, 1.0, 1.0, 1.0, 1.0, 0.9994, 1.0, 1.0, 1.0, 1.0, 1.0, 0.9999, 1.0, 1.0, 1.0, 1.0, 1.0, 1.0, 1.0, 1.0, 0.9999, 1.0, 0.9999, 1.0, 0.9999, 0.9998, 0.9947, 1.0]): _vg.add([_i], _w, 'REPLACE')
_vg = ob_cylinder_003.vertex_groups.new(name='Bone.002')
for _i, _w in zip([640, 643, 646, 649, 652, 655, 658, 661, 664, 667, 670, 673, 676, 679, 682, 685, 688, 691, 694, 697, 700, 703, 706, 709, 712, 715, 718, 721, 724, 729, 732, 735], [1.0, 1.0, 1.0, 1.0, 1.0, 1.0, 1.0, 1.0, 0.9993, 1.0, 1.0, 0.9986, 1.0, 1.0, 0.9999, 1.0, 1.0, 1.0, 1.0, 0.9999, 1.0, 1.0, 0.9992, 1.0, 0.9999, 1.0, 1.0, 0.9974, 1.0, 1.0, 1.0, 1.0]): _vg.add([_i], _w, 'REPLACE')
_vg = ob_cylinder_003.vertex_groups.new(name='Bone.003')
for _i, _w in zip([202, 204, 206, 208, 210, 212, 260, 261, 262, 263, 264, 265, 266, 267, 268, 269, 270, 271, 272, 273, 274, 275, 276, 277, 278, 279, 280, 307, 309, 467, 512, 513, 514, 515, 516, 517, 518, 519, 520, 521, 522, 523, 524, 525, 526, 527, 528, 529, 530, 531, 532, 533, 534, 535, 536, 537, 538, 539, 540, 541, 542, 543, 544, 545, 546, 547, 548, 549, 550, 551, 552, 553, 554, 555, 556, 557, 558, 559, 560, 561, 562, 563, 564, 565, 566, 567, 568, 569, 570, 571, 572, 573, 574, 575, 608, 609, 610, 611, 612, 613, 614, 615, 616, 617, 618, 619, 620, 621, 622, 623, 624, 625, 626, 627, 628, 629, 630, 631, 632, 633, 634, 635, 636, 637, 638, 639, 640, 641, 642, 643, 644, 645, 646, 647, 648, 649, 650, 651, 652, 653, 654, 655, 656, 657, 658, 659, 660, 661, 662, 663, 664, 665, 666, 667, 668, 669, 670, 671, 672, 673, 674, 675, 676, 677, 678, 679, 680, 681, 682, 683, 684, 685, 686, 687, 688, 689, 690, 691, 692, 693, 694, 695, 696, 697, 698, 699, 700, 701, 702, 703, 704, 705, 706, 707, 708, 709, 710, 711, 712, 713, 714, 715, 716, 717, 718, 719, 720, 721, 722, 723, 724, 725, 726, 727, 728, 729, 730, 731, 732, 733, 734, 735, 736, 737, 738, 739, 740, 741, 742, 743, 744, 745, 746, 747, 748, 749, 750, 751, 752, 753, 754, 755, 756, 757, 758, 759, 760, 761, 762, 763, 764, 765, 766, 767, 768, 769, 770, 771, 772, 773, 774, 775, 776, 777, 778, 779, 780, 781, 782, 783, 784, 785, 786, 787, 788, 789, 790, 791, 792, 793, 794, 795, 796, 797, 798, 799], [0.0, 0.0, 0.0, 0.0, 0.0, 0.0, 0.0, 0.0, 0.0, 0.0, 0.0, 0.0, 0.0, 0.0, 0.0, 0.0, 0.0, 0.0, 0.0, 0.0, 0.0, 0.0, 0.0, 0.0, 0.0, 0.0, 0.0, 0.0, 0.0, 0.0, 0.0, 0.0, 0.0, 0.0, 0.0, 0.0, 0.0, 0.0, 0.0, 0.0, 0.0, 0.0, 0.0, 0.0, 0.0, 0.0, 0.0, 0.0, 0.0, 0.0, 0.0, 0.0, 0.0, 0.0, 0.0, 0.0, 0.0, 0.0, 0.0, 0.0, 0.0, 0.0, 0.9985, 0.9984, 0.9984, 0.9983, 0.9982, 0.9982, 0.9981, 0.998, 0.998, 0.9979, 0.9979, 0.9978, 0.9978, 0.9978, 0.9979, 0.9979, 0.9979, 0.998, 0.998, 0.9981, 0.9982, 0.9982, 0.9983, 0.9984, 0.9985, 0.9985, 0.9985, 0.9986, 0.9986, 0.9986, 0.9986, 0.9986, 4.627e-10, 7.331e-09, 1.509e-06, 2.822e-06, 1.356e-10, 6.201e-07, 5.773e-13, 2.484e-07, 4.765e-14, 1.426e-07, 3.61e-15, 1.731e-07, 3.863e-16, 9.5e-17, 4.503e-16, 4.853e-07, 1.084e-14, 1.128e-16, 8.356e-07, 2.015e-12, 4.795e-17, 2.326e-06, 9.872e-10, 3.483e-17, 1.35e-06, 1.524e-11, 1.237e-07, 3.918e-10, 2.475e-09, 2.995e-08, 3.984e-08, 3.759e-07, 2.593e-07, 0.7488, 0.8736, 5.949e-15, 0.7484, 0.8731, 7.342e-08, 0.7488, 0.8736, 4.508e-15, 0.7484, 0.8731, 1.115e-07, 0.7489, 0.8737, 9.169e-15, 0.7484, 0.8731, 8.118e-08, 0.7489, 0.8737, 4.701e-14, 0.7484, 0.8731, 1.869e-08, 0.7489, 0.8737, 4.511e-13, 0.7484, 0.8731, 3.04e-10, 0.7488, 0.8736, 1.294e-09, 0.7489, 0.8738, 5.733e-12, 0.7484, 0.8731, 8.134e-09, 0.7488, 0.8736, 5.597e-11, 0.7489, 0.8738, 1.574e-14, 0.7484, 0.8732, 3.508e-07, 0.7487, 0.8735, 5.013e-12, 0.7489, 0.8738, 3.125e-14, 0.7485, 0.8732, 1.61e-05, 0.7487, 0.8734, 2.543e-12, 0.7489, 0.8737, 4.258e-14, 0.7485, 0.8733, 1.22e-13, 0.7486, 0.8734, 4.881e-14, 0.7486, 0.8733, 1.461e-13, 0.7486, 0.8733, 6.932e-14, 0.7486, 0.8734, 7.157e-14, 0.7485, 0.8733, 8.214e-08, 0.7487, 0.8735, 1.233e-13, 0.7485, 0.8732, 0.8735, 0.7487, 9.574e-08, 0.8732, 0.7484, 1.9e-14, 0.8737, 0.7489, 2.992e-11, 2.073e-07, 0.1664, 8.463e-05, 4.711e-17, 3.416e-12, 0.02387, 0.1664, 1.955e-06, 2.845e-17, 6.901e-05, 0.1664, 5.035e-06, 1.203e-17, 3.126e-05, 1.258e-09, 2.332e-27, 3.805e-18, 7.618e-06, 5.413e-07, 7.485e-31, 3.884e-18, 9.471e-07, 4.904e-05, 1.428e-29, 1.475e-18, 6.149e-08, 0.01906, 1.235e-12, 0.0009519, 9.661e-27, 1.632e-17, 2.603e-09, 0.01027, 8.166e-14, 0.001214, 1.225e-26, 3.192e-23, 3.181e-21, 0.003106, 1.023e-15, 0.0005885, 3.108e-27, 4.244e-19, 5.128e-25, 0.0003864, 3.561e-18, 4.36e-05, 9.03e-27, 5.602e-16, 9.959e-27, 1.388e-05, 3.405e-22, 2.096e-13, 0.0, 3.217e-18, 0.0, 4.982e-11, 1.172e-24, 6.107e-23, 5.922e-25, 4.745e-10, 1.242e-22, 5.204e-28, 6.401e-20]): _vg.add([_i], _w, 'REPLACE')
_m = ob_cylinder_003.modifiers.new('Armature', 'ARMATURE')
_m = ob_cylinder_003.modifiers.new('Armature.001', 'ARMATURE')
_m.object = ob_armature

# ---- collection membership
col_collection_1.objects.link(ob_armature_001)
col_collection_1.objects.link(ob_cylinder_000)
col_collection_1.objects.link(ob_armature)
col_collection_1.objects.link(ob_cylinder_003)

# ---- scene / render settings (as saved in the file)
scene.frame_start = 1; scene.frame_end = 250; scene.frame_set(1)
scene.render.engine = 'BLENDER_EEVEE_NEXT'
scene.render.resolution_percentage = 50
scene.render.dither_intensity = 0.0
scene.cycles.use_denoising = False
scene.cycles.samples = 128
scene.cycles.sampling_pattern = 'TABULATED_SOBOL'
scene.cycles.use_adaptive_sampling = False
scene.cycles.use_light_tree = False
scene.cycles.blur_glossy = 0.0
scene.cycles.sample_clamp_indirect = 0.0
scene.view_settings.view_transform = 'Standard'
bpy.context.view_layer.update()

# ---- added for rendering (the .blend has no active camera and no usable light): camera, sun
cam_auto = bpy.data.cameras.new('AutoCamera')
cam_auto.lens = 50.0
cam_auto.sensor_width = 36.0
cam_auto.clip_end = 1000.0
ob_auto_camera = bpy.data.objects.new('AutoCamera', cam_auto)
scene.collection.objects.link(ob_auto_camera)
ob_auto_camera.location = (14.9658, -17.2086, 11.2904)
ob_auto_camera.rotation_euler = (1.09748, -7.21219e-08, 0.694738)
scene.camera = ob_auto_camera
light_auto_sun = bpy.data.lights.new('AutoSun', 'SUN')
light_auto_sun.energy = 3.0
light_auto_sun.angle = 0.0523599
ob_auto_sun = bpy.data.objects.new('AutoSun', light_auto_sun)
scene.collection.objects.link(ob_auto_sun)
ob_auto_sun.rotation_euler = (0.872665, 0.174533, 0.523599)
bpy.context.view_layer.update()
